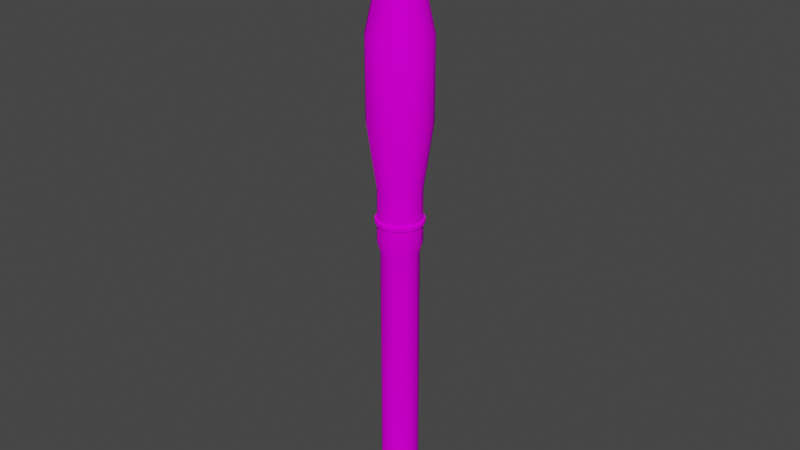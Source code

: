 # Source: Rocket.blend  (saved by Blender 3.5.10; exported with 4.5.12 LTS)
import bpy
from mathutils import Matrix  # noqa: F401  (used for matrix-valued properties, if any)

bpy.ops.wm.read_factory_settings(use_empty=True)
scene = bpy.context.scene
scene.name = 'Scene'

# ---- collections
col_collection = bpy.data.collections.new('Collection'); scene.collection.children.link(col_collection)

# ---- images (referenced by path relative to the original .blend; pixels are not part of the script)
import os
ASSET_DIR = os.environ.get("B2B_ASSET_DIR", "")  # directory of the original .blend (textures are referenced by path, not embedded)
HERE = os.path.dirname(os.path.abspath(__file__))  # packed textures are extracted next to this script under _unpacked/

def load_image(name, relpath, width, height, colorspace="sRGB"):
    """Load a texture the original file referenced (path relative to the .blend, or extracted next to this script)."""
    p = next((c for c in (os.path.join(HERE, relpath), os.path.join(ASSET_DIR, relpath)) if relpath and os.path.exists(c)), "")
    if p:
        img = bpy.data.images.load(p, check_existing=True)
        img.name = name
    else:  # same state as the original file: an image datablock whose file is absent (Cycles renders it pink)
        img = bpy.data.images.new(name, width, height)
        img.source = "FILE"
        img.filepath = "//" + (relpath or name)
    img.colorspace_settings.name = colorspace
    return img
img_rocket_albedo_jpeg = load_image('Rocket_albedo.jpeg', 'Rocket_albedo.jpeg', 1024, 1024, 'sRGB')

# ---- materials (node trees are filled in below, after node groups)
mat_rocket = bpy.data.materials.new('Rocket')
mat_rocket.use_transparent_shadow = False
mat_rocket.diffuse_color = (0.936, 0.936, 0.936, 1.0)

# ---- material node trees
mat_rocket.use_nodes = True; mat_rocket.node_tree.nodes.clear()
_N = mat_rocket.node_tree.nodes; _L = mat_rocket.node_tree.links
n0 = _N.new('ShaderNodeBsdfPrincipled'); n0.name = 'Principled BSDF'; n0.location = (0, 300)
n0.distribution = 'GGX'
n0.subsurface_method = 'RANDOM_WALK_SKIN'
n0.inputs[3].default_value = 1.45
n0.inputs[13].default_value = 0.0
n0.inputs[27].default_value = (0.0, 0.0, 0.0, 1.0)
n0.inputs[28].default_value = 1.0
n1 = _N.new('ShaderNodeOutputMaterial'); n1.name = 'Material Output'; n1.location = (300, 300)
n2 = _N.new('ShaderNodeTexImage'); n2.name = 'Image Texture'; n2.location = (-290, 280)
n2.image = img_rocket_albedo_jpeg
_L.new(n0.outputs[0], n1.inputs[0])
_L.new(n2.outputs[0], n0.inputs[0])
n1.is_active_output = True

# ---- world
world_world = bpy.data.worlds.new('World'); scene.world = world_world
world_world.use_nodes = True; world_world.node_tree.nodes.clear()
_N = world_world.node_tree.nodes; _L = world_world.node_tree.links
n0 = _N.new('ShaderNodeOutputWorld'); n0.name = 'World Output'; n0.location = (300, 300)
n1 = _N.new('ShaderNodeBackground'); n1.name = 'Background'; n1.location = (10, 300)
n1.inputs[0].default_value = (0.05088, 0.05088, 0.05088, 1.0)
_L.new(n1.outputs[0], n0.inputs[0])
n0.is_active_output = True
world_world.color = (0.05088, 0.05088, 0.05088)
world_world.use_sun_shadow = False
world_world.sun_shadow_jitter_overblur = 0.0

# ---- meshes
me_meshid0_name = bpy.data.meshes.new('meshId0_name')
me_meshid0_name.from_pydata([(-0.2082, 0.06764, 0.1259), (-0.1771, 0.1287, 0.1259), (-0.1771, 0.1287, -0.185), (-0.2082, 0.06764, -0.185), (-0.1287, 0.1771, 0.1259), (-0.1287, 0.1771, -0.185), (-0.1287, 0.1771, 0.1259), (-0.06764, 0.2082, 0.1259), (-0.06764, 0.2082, -0.185), (-0.1287, 0.1771, -0.185), (-1.361e-07, 0.2189, 0.1259), (-1.768e-07, 0.2189, -0.185), (0.06764, 0.2082, 0.1259), (0.06764, 0.2082, -0.185), (0.1287, 0.1771, 0.1259), (0.1287, 0.1771, -0.185), (0.1287, 0.1771, 0.1259), (0.1771, 0.1287, 0.1259), (0.1771, 0.1287, -0.185), (0.1287, 0.1771, -0.185), (0.2082, 0.06764, 0.1259), (0.2082, 0.06764, -0.185), (0.2189, 6.328e-08, 0.1259), (0.2189, 6.328e-08, -0.185), (0.2082, -0.06764, 0.1259), (0.2082, -0.06764, -0.185), (0.1771, -0.1287, 0.1259), (0.1771, -0.1287, -0.185), (0.1287, -0.1771, 0.1259), (0.1287, -0.1771, -0.185), (0.1287, -0.1771, 0.1259), (0.06764, -0.2082, 0.1259), (0.06764, -0.2082, -0.185), (0.1287, -0.1771, -0.185), (-1.169e-07, -0.2189, 0.1259), (-1.577e-07, -0.2189, -0.185), (-0.06764, -0.2082, 0.1259), (-0.06764, -0.2082, -0.185), (-0.1287, -0.1771, 0.1259), (-0.1287, -0.1771, -0.185), (-0.1287, -0.1771, 0.1259), (-0.1771, -0.1287, 0.1259), (-0.1771, -0.1287, -0.185), (-0.1287, -0.1771, -0.185), (-0.2082, -0.06764, 0.1259), (-0.2082, -0.06764, -0.185), (-0.2189, 4.414e-08, 0.1259), (-0.2189, 4.414e-08, -0.185), (-0.02737, 0.01988, 2.944), (-0.03217, 0.01045, 2.944), (6.111e-07, 5.371e-08, 2.944), (-0.01988, 0.02737, 2.944), (-0.01045, 0.03217, 2.944), (6.097e-07, 0.03383, 2.944), (0.01045, 0.03217, 2.944), (0.01988, 0.02737, 2.944), (0.02737, 0.01988, 2.944), (0.03217, 0.01045, 2.944), (0.03383, 5.519e-08, 2.944), (0.03217, -0.01045, 2.944), (0.02737, -0.01988, 2.944), (0.01988, -0.02737, 2.944), (0.01045, -0.03217, 2.944), (6.126e-07, -0.03383, 2.944), (-0.01045, -0.03217, 2.944), (-0.01988, -0.02737, 2.944), (-0.02737, -0.01988, 2.944), (-0.03217, -0.01045, 2.944), (-0.03383, 5.223e-08, 2.944), (-0.2082, 0.06764, -0.185), (-0.1771, 0.1287, -0.185), (-0.1955, 0.142, -0.185), (-0.2298, 0.07467, -0.185), (-0.1287, 0.1771, -0.185), (-0.142, 0.1955, -0.185), (-0.06764, 0.2082, -0.185), (-0.07467, 0.2298, -0.185), (-1.768e-07, 0.2189, -0.185), (-1.778e-07, 0.2416, -0.185), (0.06764, 0.2082, -0.185), (0.07467, 0.2298, -0.185), (0.1287, 0.1771, -0.185), (0.142, 0.1955, -0.185), (0.1771, 0.1287, -0.185), (0.1955, 0.142, -0.185), (0.2082, 0.06764, -0.185), (0.2298, 0.07467, -0.185), (0.2189, 6.328e-08, -0.185), (0.2416, 6.427e-08, -0.185), (0.2082, -0.06764, -0.185), (0.2298, -0.07467, -0.185), (0.1771, -0.1287, -0.185), (0.1955, -0.142, -0.185), (0.1287, -0.1771, -0.185), (0.142, -0.1955, -0.185), (0.06764, -0.2082, -0.185), (0.07467, -0.2298, -0.185), (-1.577e-07, -0.2189, -0.185), (-1.567e-07, -0.2416, -0.185), (-0.06764, -0.2082, -0.185), (-0.07467, -0.2298, -0.185), (-0.1287, -0.1771, -0.185), (-0.142, -0.1955, -0.185), (-0.1771, -0.1287, -0.185), (-0.1955, -0.142, -0.185), (-0.2082, -0.06764, -0.185), (-0.2298, -0.07467, -0.185), (-0.2189, 4.414e-08, -0.185), (-0.2416, 4.315e-08, -0.185), (-0.2298, 0.07467, -0.185), (-0.1955, 0.142, -0.185), (-0.1955, 0.142, -0.2251), (-0.2298, 0.07467, -0.2251), (-0.142, 0.1955, -0.185), (-0.142, 0.1955, -0.2251), (-0.142, 0.1955, -0.185), (-0.07467, 0.2298, -0.185), (-0.07467, 0.2298, -0.2251), (-0.142, 0.1955, -0.2251), (-1.778e-07, 0.2416, -0.185), (-1.831e-07, 0.2416, -0.2251), (0.07467, 0.2298, -0.185), (0.07467, 0.2298, -0.2251), (0.142, 0.1955, -0.185), (0.142, 0.1955, -0.2251), (0.142, 0.1955, -0.185), (0.1955, 0.142, -0.185), (0.1955, 0.142, -0.2251), (0.142, 0.1955, -0.2251), (0.2298, 0.07467, -0.185), (0.2298, 0.07467, -0.2251), (0.2416, 6.427e-08, -0.185), (0.2416, 6.427e-08, -0.2251), (0.2298, -0.07467, -0.185), (0.2298, -0.07467, -0.2251), (0.1955, -0.142, -0.185), (0.1955, -0.142, -0.2251), (0.142, -0.1955, -0.185), (0.142, -0.1955, -0.2251), (0.142, -0.1955, -0.185), (0.07467, -0.2298, -0.185), (0.07467, -0.2298, -0.2251), (0.142, -0.1955, -0.2251), (-1.567e-07, -0.2416, -0.185), (-1.62e-07, -0.2416, -0.2251), (-0.07467, -0.2298, -0.185), (-0.07467, -0.2298, -0.2251), (-0.142, -0.1955, -0.185), (-0.142, -0.1955, -0.2251), (-0.142, -0.1955, -0.185), (-0.1955, -0.142, -0.185), (-0.1955, -0.142, -0.2251), (-0.142, -0.1955, -0.2251), (-0.2298, -0.07467, -0.185), (-0.2298, -0.07467, -0.2251), (-0.2416, 4.315e-08, -0.185), (-0.2416, 4.315e-08, -0.2251), (-0.2298, 0.07467, -0.2251), (-0.1955, 0.142, -0.2251), (-0.1803, 0.131, -0.2251), (-0.2119, 0.06887, -0.2251), (-0.142, 0.1955, -0.2251), (-0.131, 0.1803, -0.2251), (-0.07467, 0.2298, -0.2251), (-0.06887, 0.2119, -0.2251), (-0.131, 0.1803, -0.2251), (-1.831e-07, 0.2416, -0.2251), (-1.823e-07, 0.2229, -0.2251), (0.07467, 0.2298, -0.2251), (0.06887, 0.2119, -0.2251), (0.142, 0.1955, -0.2251), (0.131, 0.1803, -0.2251), (0.1955, 0.142, -0.2251), (0.1803, 0.131, -0.2251), (0.2298, 0.07467, -0.2251), (0.2119, 0.06887, -0.2251), (0.2416, 6.427e-08, -0.2251), (0.2229, 6.345e-08, -0.2251), (0.2298, -0.07467, -0.2251), (0.2119, -0.06887, -0.2251), (0.1955, -0.142, -0.2251), (0.1803, -0.131, -0.2251), (0.142, -0.1955, -0.2251), (0.131, -0.1803, -0.2251), (0.07467, -0.2298, -0.2251), (0.06887, -0.2119, -0.2251), (-1.62e-07, -0.2416, -0.2251), (-1.628e-07, -0.2229, -0.2251), (-0.07467, -0.2298, -0.2251), (-0.06887, -0.2119, -0.2251), (-0.142, -0.1955, -0.2251), (-0.131, -0.1803, -0.2251), (-0.1955, -0.142, -0.2251), (-0.1803, -0.131, -0.2251), (-0.2298, -0.07467, -0.2251), (-0.2119, -0.06887, -0.2251), (-0.2416, 4.315e-08, -0.2251), (-0.2229, 4.397e-08, -0.2251), (-0.2119, 0.06887, -0.2251), (-0.1803, 0.131, -0.2251), (-0.1803, 0.131, -0.4285), (-0.2119, 0.06887, -0.4285), (-0.131, 0.1803, -0.2251), (-0.131, 0.1803, -0.4285), (-0.131, 0.1803, -0.2251), (-0.06887, 0.2119, -0.2251), (-0.06887, 0.2119, -0.4285), (-0.131, 0.1803, -0.4285), (-1.823e-07, 0.2229, -0.2251), (-2.089e-07, 0.2229, -0.4285), (0.06887, 0.2119, -0.2251), (0.06887, 0.2119, -0.4285), (0.131, 0.1803, -0.2251), (0.131, 0.1803, -0.4285), (0.131, 0.1803, -0.2251), (0.1803, 0.131, -0.2251), (0.1803, 0.131, -0.4285), (0.131, 0.1803, -0.4285), (0.2119, 0.06887, -0.2251), (0.2119, 0.06887, -0.4285), (0.2229, 6.345e-08, -0.2251), (0.2229, 6.345e-08, -0.4285), (0.2119, -0.06887, -0.2251), (0.2119, -0.06887, -0.4285), (0.1803, -0.131, -0.2251), (0.1803, -0.131, -0.4285), (0.131, -0.1803, -0.2251), (0.131, -0.1803, -0.4285), (0.131, -0.1803, -0.2251), (0.06887, -0.2119, -0.2251), (0.06887, -0.2119, -0.4285), (0.131, -0.1803, -0.4285), (-1.628e-07, -0.2229, -0.2251), (-1.894e-07, -0.2229, -0.4285), (-0.06887, -0.2119, -0.2251), (-0.06887, -0.2119, -0.4285), (-0.131, -0.1803, -0.2251), (-0.131, -0.1803, -0.4285), (-0.131, -0.1803, -0.2251), (-0.1803, -0.131, -0.2251), (-0.1803, -0.131, -0.4285), (-0.131, -0.1803, -0.4285), (-0.2119, -0.06887, -0.2251), (-0.2119, -0.06887, -0.4285), (-0.2229, 4.397e-08, -0.2251), (-0.2229, 4.397e-08, -0.4285), (-0.1543, 0.1121, -0.5285), (-0.1814, 0.05895, -0.5285), (-0.1121, 0.1543, -0.5285), (-0.05895, 0.1814, -0.5285), (-0.1121, 0.1543, -0.5285), (-2.206e-07, 0.1908, -0.5285), (0.05895, 0.1814, -0.5285), (0.1121, 0.1543, -0.5285), (0.1543, 0.1121, -0.5285), (0.1121, 0.1543, -0.5285), (0.1814, 0.05895, -0.5285), (0.1908, 6.205e-08, -0.5285), (0.1814, -0.05895, -0.5285), (0.1543, -0.1121, -0.5285), (0.1121, -0.1543, -0.5285), (0.05895, -0.1814, -0.5285), (0.1121, -0.1543, -0.5285), (-2.04e-07, -0.1908, -0.5285), (-0.05895, -0.1814, -0.5285), (-0.1121, -0.1543, -0.5285), (-0.1543, -0.1121, -0.5285), (-0.1121, -0.1543, -0.5285), (-0.1814, -0.05895, -0.5285), (-0.1908, 4.537e-08, -0.5285), (-0.1543, 0.1121, -3.354), (-0.1814, 0.05895, -3.354), (-0.1121, 0.1543, -3.354), (-0.05895, 0.1814, -3.354), (-0.1121, 0.1543, -3.354), (-5.912e-07, 0.1908, -3.354), (0.05895, 0.1814, -3.354), (0.1121, 0.1543, -3.354), (0.1543, 0.1121, -3.354), (0.1121, 0.1543, -3.354), (0.1814, 0.05895, -3.354), (0.1908, 1.237e-07, -3.354), (0.1814, -0.05895, -3.354), (0.1543, -0.1121, -3.354), (0.1121, -0.1543, -3.354), (0.05895, -0.1814, -3.354), (0.1121, -0.1543, -3.354), (-5.745e-07, -0.1908, -3.354), (-0.05895, -0.1814, -3.354), (-0.1121, -0.1543, -3.354), (-0.1543, -0.1121, -3.354), (-0.1121, -0.1543, -3.354), (-0.1814, -0.05895, -3.354), (-0.1908, 1.07e-07, -3.354), (-0.2987, 0.09705, 0.7952), (-0.2541, 0.1846, 0.7952), (-0.1846, 0.2541, 0.7952), (-0.1846, 0.2541, 0.7952), (-0.09705, 0.2987, 0.7952), (-5.245e-08, 0.3141, 0.7952), (0.09705, 0.2987, 0.7952), (0.1846, 0.2541, 0.7952), (0.1846, 0.2541, 0.7952), (0.2541, 0.1846, 0.7952), (0.2987, 0.09705, 0.7952), (0.3141, 6.744e-08, 0.7952), (0.2987, -0.09705, 0.7952), (0.2541, -0.1846, 0.7952), (0.1846, -0.2541, 0.7952), (0.1846, -0.2541, 0.7952), (0.09705, -0.2987, 0.7952), (-2.499e-08, -0.3141, 0.7952), (-0.09705, -0.2987, 0.7952), (-0.1846, -0.2541, 0.7952), (-0.1846, -0.2541, 0.7952), (-0.2541, -0.1846, 0.7952), (-0.2987, -0.09705, 0.7952), (-0.3141, 3.998e-08, 0.7952), (-0.2987, 0.09705, 1.606), (-0.2541, 0.1846, 1.606), (-0.1846, 0.2541, 1.606), (-0.1846, 0.2541, 1.606), (-0.09705, 0.2987, 1.606), (5.389e-08, 0.3141, 1.606), (0.09705, 0.2987, 1.606), (0.1846, 0.2541, 1.606), (0.1846, 0.2541, 1.606), (0.2541, 0.1846, 1.606), (0.2987, 0.09705, 1.606), (0.3141, 6.744e-08, 1.606), (0.2987, -0.09705, 1.606), (0.2541, -0.1846, 1.606), (0.1846, -0.2541, 1.606), (0.1846, -0.2541, 1.606), (0.09705, -0.2987, 1.606), (8.135e-08, -0.3141, 1.606), (-0.09705, -0.2987, 1.606), (-0.1846, -0.2541, 1.606), (-0.1846, -0.2541, 1.606), (-0.2541, -0.1846, 1.606), (-0.2987, -0.09705, 1.606), (-0.3141, 3.998e-08, 1.606), (-0.05927, 0.01926, 2.784), (-0.05042, 0.03663, 2.784), (-0.03663, 0.05042, 2.784), (-0.03663, 0.05042, 2.784), (-0.01926, 0.05927, 2.784), (2.194e-07, 0.06232, 2.784), (0.01926, 0.05927, 2.784), (0.03663, 0.05042, 2.784), (0.03663, 0.05042, 2.784), (0.05042, 0.03663, 2.784), (0.05927, 0.01926, 2.784), (0.06232, 5.643e-08, 2.784), (0.05927, -0.01926, 2.784), (0.05042, -0.03663, 2.784), (0.03663, -0.05042, 2.784), (0.03663, -0.05042, 2.784), (0.01926, -0.05927, 2.784), (2.249e-07, -0.06232, 2.784), (-0.01926, -0.05927, 2.784), (-0.03663, -0.05042, 2.784), (-0.03663, -0.05042, 2.784), (-0.05042, -0.03663, 2.784), (-0.05927, -0.01926, 2.784), (-0.06232, 5.099e-08, 2.784), (-0.05927, 0.01926, 2.812), (-0.05042, 0.03663, 2.812), (-0.03663, 0.05042, 2.812), (-0.03663, 0.05042, 2.812), (-0.01926, 0.05927, 2.812), (2.231e-07, 0.06232, 2.812), (0.01926, 0.05927, 2.812), (0.03663, 0.05042, 2.812), (0.03663, 0.05042, 2.812), (0.05042, 0.03663, 2.812), (0.05927, 0.01926, 2.812), (0.06232, 5.643e-08, 2.812), (0.05927, -0.01926, 2.812), (0.05042, -0.03663, 2.812), (0.03663, -0.05042, 2.812), (0.03663, -0.05042, 2.812), (0.01926, -0.05927, 2.812), (2.285e-07, -0.06232, 2.812), (-0.01926, -0.05927, 2.812), (-0.03663, -0.05042, 2.812), (-0.03663, -0.05042, 2.812), (-0.05042, -0.03663, 2.812), (-0.05927, -0.01926, 2.812), (-0.06232, 5.099e-08, 2.812), (-0.05042, 0.03663, 2.812), (-0.05927, 0.01926, 2.812), (-0.05334, 0.01733, 2.812), (-0.04538, 0.03297, 2.812), (-0.03663, 0.05042, 2.812), (-0.05042, 0.03663, 2.812), (-0.04538, 0.03297, 2.812), (-0.03297, 0.04538, 2.812), (-0.01926, 0.05927, 2.812), (-0.03663, 0.05042, 2.812), (-0.03297, 0.04538, 2.812), (-0.01733, 0.05334, 2.812), (2.231e-07, 0.06232, 2.812), (-0.01926, 0.05927, 2.812), (-0.01733, 0.05334, 2.812), (2.234e-07, 0.05609, 2.812), (0.01926, 0.05927, 2.812), (0.01733, 0.05334, 2.812), (0.03663, 0.05042, 2.812), (0.01733, 0.05334, 2.812), (0.03297, 0.04538, 2.812), (0.05042, 0.03663, 2.812), (0.03663, 0.05042, 2.812), (0.03297, 0.04538, 2.812), (0.04538, 0.03297, 2.812), (0.05927, 0.01926, 2.812), (0.05042, 0.03663, 2.812), (0.04538, 0.03297, 2.812), (0.05334, 0.01733, 2.812), (0.06232, 5.643e-08, 2.812), (0.05927, 0.01926, 2.812), (0.05334, 0.01733, 2.812), (0.05609, 5.616e-08, 2.812), (0.05927, -0.01926, 2.812), (0.06232, 5.643e-08, 2.812), (0.05609, 5.616e-08, 2.812), (0.05334, -0.01733, 2.812), (0.05042, -0.03663, 2.812), (0.05927, -0.01926, 2.812), (0.05334, -0.01733, 2.812), (0.04538, -0.03297, 2.812), (0.03663, -0.05042, 2.812), (0.05042, -0.03663, 2.812), (0.04538, -0.03297, 2.812), (0.03297, -0.04538, 2.812), (0.01926, -0.05927, 2.812), (0.03663, -0.05042, 2.812), (0.03297, -0.04538, 2.812), (0.01733, -0.05334, 2.812), (2.285e-07, -0.06232, 2.812), (0.01926, -0.05927, 2.812), (0.01733, -0.05334, 2.812), (2.283e-07, -0.05609, 2.812), (-0.01926, -0.05927, 2.812), (2.285e-07, -0.06232, 2.812), (2.283e-07, -0.05609, 2.812), (-0.01733, -0.05334, 2.812), (-0.03663, -0.05042, 2.812), (-0.01926, -0.05927, 2.812), (-0.03297, -0.04538, 2.812), (-0.05042, -0.03663, 2.812), (-0.03663, -0.05042, 2.812), (-0.03297, -0.04538, 2.812), (-0.04538, -0.03297, 2.812), (-0.05927, -0.01926, 2.812), (-0.05042, -0.03663, 2.812), (-0.04538, -0.03297, 2.812), (-0.05334, -0.01733, 2.812), (-0.06232, 5.099e-08, 2.812), (-0.05927, -0.01926, 2.812), (-0.05334, -0.01733, 2.812), (-0.05609, 5.126e-08, 2.812), (-0.05927, 0.01926, 2.812), (-0.06232, 5.099e-08, 2.812), (-0.05609, 5.126e-08, 2.812), (-0.05334, 0.01733, 2.812), (-0.04538, 0.03297, 2.812), (-0.05334, 0.01733, 2.812), (-0.05334, 0.01733, 2.821), (-0.04538, 0.03297, 2.821), (-0.03297, 0.04538, 2.812), (-0.03297, 0.04538, 2.821), (-0.01733, 0.05334, 2.812), (-0.03297, 0.04538, 2.812), (-0.03297, 0.04538, 2.821), (-0.01733, 0.05334, 2.821), (2.234e-07, 0.05609, 2.812), (2.245e-07, 0.05609, 2.821), (0.01733, 0.05334, 2.812), (0.01733, 0.05334, 2.821), (0.03297, 0.04538, 2.812), (0.03297, 0.04538, 2.821), (0.04538, 0.03297, 2.812), (0.03297, 0.04538, 2.812), (0.03297, 0.04538, 2.821), (0.04538, 0.03297, 2.821), (0.05334, 0.01733, 2.812), (0.05334, 0.01733, 2.821), (0.05609, 5.616e-08, 2.812), (0.05609, 5.616e-08, 2.821), (0.05334, -0.01733, 2.812), (0.05334, -0.01733, 2.821), (0.04538, -0.03297, 2.812), (0.04538, -0.03297, 2.821), (0.03297, -0.04538, 2.812), (0.03297, -0.04538, 2.821), (0.01733, -0.05334, 2.812), (0.03297, -0.04538, 2.812), (0.03297, -0.04538, 2.821), (0.01733, -0.05334, 2.821), (2.283e-07, -0.05609, 2.812), (2.294e-07, -0.05609, 2.821), (-0.01733, -0.05334, 2.812), (-0.01733, -0.05334, 2.821), (-0.03297, -0.04538, 2.812), (-0.03297, -0.04538, 2.821), (-0.04538, -0.03297, 2.812), (-0.03297, -0.04538, 2.812), (-0.03297, -0.04538, 2.821), (-0.04538, -0.03297, 2.821), (-0.05334, -0.01733, 2.812), (-0.05334, -0.01733, 2.821), (-0.05609, 5.126e-08, 2.812), (-0.05609, 5.126e-08, 2.821), (-0.04538, 0.03297, 2.821), (-0.05334, 0.01733, 2.821), (-0.05924, 0.01925, 2.821), (-0.05039, 0.03661, 2.821), (-0.03297, 0.04538, 2.821), (-0.04538, 0.03297, 2.821), (-0.05039, 0.03661, 2.821), (-0.03661, 0.05039, 2.821), (-0.01733, 0.05334, 2.821), (-0.03297, 0.04538, 2.821), (-0.03661, 0.05039, 2.821), (-0.01925, 0.05924, 2.821), (2.245e-07, 0.05609, 2.821), (-0.01733, 0.05334, 2.821), (-0.01925, 0.05924, 2.821), (2.243e-07, 0.06229, 2.821), (0.01733, 0.05334, 2.821), (0.01925, 0.05924, 2.821), (0.03297, 0.04538, 2.821), (0.01733, 0.05334, 2.821), (0.01925, 0.05924, 2.821), (0.03661, 0.05039, 2.821), (0.04538, 0.03297, 2.821), (0.03297, 0.04538, 2.821), (0.03661, 0.05039, 2.821), (0.05039, 0.03661, 2.821), (0.05334, 0.01733, 2.821), (0.04538, 0.03297, 2.821), (0.05039, 0.03661, 2.821), (0.05924, 0.01925, 2.821), (0.05609, 5.616e-08, 2.821), (0.05334, 0.01733, 2.821), (0.05924, 0.01925, 2.821), (0.06229, 5.643e-08, 2.821), (0.05334, -0.01733, 2.821), (0.05609, 5.616e-08, 2.821), (0.06229, 5.643e-08, 2.821), (0.05924, -0.01925, 2.821), (0.04538, -0.03297, 2.821), (0.05334, -0.01733, 2.821), (0.05924, -0.01925, 2.821), (0.05039, -0.03661, 2.821), (0.03297, -0.04538, 2.821), (0.04538, -0.03297, 2.821), (0.05039, -0.03661, 2.821), (0.03661, -0.05039, 2.821), (0.01733, -0.05334, 2.821), (0.03297, -0.04538, 2.821), (0.03661, -0.05039, 2.821), (0.01925, -0.05924, 2.821), (2.294e-07, -0.05609, 2.821), (0.01733, -0.05334, 2.821), (0.01925, -0.05924, 2.821), (2.297e-07, -0.06229, 2.821), (-0.01733, -0.05334, 2.821), (2.294e-07, -0.05609, 2.821), (2.297e-07, -0.06229, 2.821), (-0.01925, -0.05924, 2.821), (-0.03297, -0.04538, 2.821), (-0.01733, -0.05334, 2.821), (-0.01925, -0.05924, 2.821), (-0.03661, -0.05039, 2.821), (-0.04538, -0.03297, 2.821), (-0.03297, -0.04538, 2.821), (-0.03661, -0.05039, 2.821), (-0.05039, -0.03661, 2.821), (-0.05334, -0.01733, 2.821), (-0.04538, -0.03297, 2.821), (-0.05039, -0.03661, 2.821), (-0.05924, -0.01925, 2.821), (-0.05609, 5.126e-08, 2.821), (-0.05334, -0.01733, 2.821), (-0.05924, -0.01925, 2.821), (-0.06229, 5.099e-08, 2.821), (-0.05334, 0.01733, 2.821), (-0.05609, 5.126e-08, 2.821), (-0.06229, 5.099e-08, 2.821), (-0.05924, 0.01925, 2.821), (-0.05039, 0.03661, 2.821), (-0.05924, 0.01925, 2.821), (-0.05924, 0.01925, 2.834), (-0.05039, 0.03661, 2.834), (-0.03661, 0.05039, 2.821), (-0.03661, 0.05039, 2.834), (-0.01925, 0.05924, 2.821), (-0.03661, 0.05039, 2.821), (-0.03661, 0.05039, 2.834), (-0.01925, 0.05924, 2.834), (2.243e-07, 0.06229, 2.821), (2.259e-07, 0.06229, 2.834), (0.01925, 0.05924, 2.821), (0.01925, 0.05924, 2.834), (0.03661, 0.05039, 2.821), (0.03661, 0.05039, 2.834), (0.05039, 0.03661, 2.821), (0.03661, 0.05039, 2.821), (0.03661, 0.05039, 2.834), (0.05039, 0.03661, 2.834), (0.05924, 0.01925, 2.821), (0.05924, 0.01925, 2.834), (0.06229, 5.643e-08, 2.821), (0.06229, 5.643e-08, 2.834), (0.05924, -0.01925, 2.821), (0.05924, -0.01925, 2.834), (0.05039, -0.03661, 2.821), (0.05039, -0.03661, 2.834), (0.03661, -0.05039, 2.821), (0.03661, -0.05039, 2.834), (0.01925, -0.05924, 2.821), (0.03661, -0.05039, 2.821), (0.03661, -0.05039, 2.834), (0.01925, -0.05924, 2.834), (2.297e-07, -0.06229, 2.821), (2.314e-07, -0.06229, 2.834), (-0.01925, -0.05924, 2.821), (-0.01925, -0.05924, 2.834), (-0.03661, -0.05039, 2.821), (-0.03661, -0.05039, 2.834), (-0.05039, -0.03661, 2.821), (-0.03661, -0.05039, 2.821), (-0.03661, -0.05039, 2.834), (-0.05039, -0.03661, 2.834), (-0.05924, -0.01925, 2.821), (-0.05924, -0.01925, 2.834), (-0.06229, 5.099e-08, 2.821), (-0.06229, 5.099e-08, 2.834), (-0.05039, 0.03661, 2.834), (-0.05924, 0.01925, 2.834), (-0.05339, 0.01735, 2.834), (-0.04542, 0.033, 2.834), (-0.03661, 0.05039, 2.834), (-0.05039, 0.03661, 2.834), (-0.04542, 0.033, 2.834), (-0.033, 0.04542, 2.834), (-0.01925, 0.05924, 2.834), (-0.03661, 0.05039, 2.834), (-0.033, 0.04542, 2.834), (-0.01735, 0.05339, 2.834), (2.259e-07, 0.06229, 2.834), (-0.01925, 0.05924, 2.834), (-0.01735, 0.05339, 2.834), (2.262e-07, 0.05614, 2.834), (0.01925, 0.05924, 2.834), (0.01735, 0.05339, 2.834), (0.03661, 0.05039, 2.834), (0.033, 0.04542, 2.834), (0.05039, 0.03661, 2.834), (0.03661, 0.05039, 2.834), (0.04542, 0.033, 2.834), (0.05924, 0.01925, 2.834), (0.05039, 0.03661, 2.834), (0.04542, 0.033, 2.834), (0.05339, 0.01735, 2.834), (0.06229, 5.643e-08, 2.834), (0.05924, 0.01925, 2.834), (0.05339, 0.01735, 2.834), (0.05614, 5.616e-08, 2.834), (0.05924, -0.01925, 2.834), (0.06229, 5.643e-08, 2.834), (0.05614, 5.616e-08, 2.834), (0.05339, -0.01735, 2.834), (0.05039, -0.03661, 2.834), (0.05924, -0.01925, 2.834), (0.05339, -0.01735, 2.834), (0.04542, -0.033, 2.834), (0.03661, -0.05039, 2.834), (0.05039, -0.03661, 2.834), (0.04542, -0.033, 2.834), (0.033, -0.04542, 2.834), (0.01925, -0.05924, 2.834), (0.01735, -0.05339, 2.834), (2.314e-07, -0.06229, 2.834), (0.01925, -0.05924, 2.834), (0.01735, -0.05339, 2.834), (2.311e-07, -0.05614, 2.834), (-0.01925, -0.05924, 2.834), (2.314e-07, -0.06229, 2.834), (2.311e-07, -0.05614, 2.834), (-0.01735, -0.05339, 2.834), (-0.03661, -0.05039, 2.834), (-0.01925, -0.05924, 2.834), (-0.01735, -0.05339, 2.834), (-0.033, -0.04542, 2.834), (-0.05039, -0.03661, 2.834), (-0.04542, -0.033, 2.834), (-0.05924, -0.01925, 2.834), (-0.05039, -0.03661, 2.834), (-0.04542, -0.033, 2.834), (-0.05339, -0.01735, 2.834), (-0.06229, 5.099e-08, 2.834), (-0.05924, -0.01925, 2.834), (-0.05339, -0.01735, 2.834), (-0.05614, 5.126e-08, 2.834), (-0.05924, 0.01925, 2.834), (-0.06229, 5.099e-08, 2.834), (-0.05614, 5.126e-08, 2.834), (-0.05339, 0.01735, 2.834), (-0.04542, 0.033, 2.834), (-0.05339, 0.01735, 2.834), (-0.05339, 0.01735, 2.843), (-0.04542, 0.033, 2.843), (-0.033, 0.04542, 2.834), (-0.033, 0.04542, 2.843), (-0.01735, 0.05339, 2.834), (-0.033, 0.04542, 2.834), (-0.033, 0.04542, 2.843), (-0.01735, 0.05339, 2.843), (2.262e-07, 0.05614, 2.834), (2.274e-07, 0.05614, 2.843), (0.01735, 0.05339, 2.834), (0.01735, 0.05339, 2.843), (0.033, 0.04542, 2.834), (0.033, 0.04542, 2.843), (0.04542, 0.033, 2.834), (0.033, 0.04542, 2.834), (0.033, 0.04542, 2.843), (0.04542, 0.033, 2.843), (0.05339, 0.01735, 2.834), (0.05339, 0.01735, 2.843), (0.05614, 5.616e-08, 2.834), (0.05614, 5.616e-08, 2.843), (0.05339, -0.01735, 2.834), (0.05339, -0.01735, 2.843), (0.04542, -0.033, 2.834), (0.04542, -0.033, 2.843), (0.033, -0.04542, 2.834), (0.033, -0.04542, 2.843), (0.01735, -0.05339, 2.834), (0.033, -0.04542, 2.834), (0.033, -0.04542, 2.843), (0.01735, -0.05339, 2.843), (2.311e-07, -0.05614, 2.834), (2.323e-07, -0.05614, 2.843), (-0.01735, -0.05339, 2.834), (-0.01735, -0.05339, 2.843), (-0.033, -0.04542, 2.834), (-0.033, -0.04542, 2.843), (-0.04542, -0.033, 2.834), (-0.033, -0.04542, 2.834), (-0.033, -0.04542, 2.843), (-0.04542, -0.033, 2.843), (-0.05339, -0.01735, 2.834), (-0.05339, -0.01735, 2.843), (-0.05614, 5.126e-08, 2.834), (-0.05614, 5.126e-08, 2.843), (-0.04542, 0.033, 2.843), (-0.05339, 0.01735, 2.843), (-0.05848, 0.019, 2.843), (-0.04974, 0.03614, 2.843), (-0.033, 0.04542, 2.843), (-0.04542, 0.033, 2.843), (-0.04974, 0.03614, 2.843), (-0.03614, 0.04974, 2.843), (-0.01735, 0.05339, 2.843), (-0.033, 0.04542, 2.843), (-0.03614, 0.04974, 2.843), (-0.019, 0.05848, 2.843), (2.274e-07, 0.05614, 2.843), (-0.01735, 0.05339, 2.843), (-0.019, 0.05848, 2.843), (2.271e-07, 0.06149, 2.843), (0.01735, 0.05339, 2.843), (2.274e-07, 0.05614, 2.843), (2.271e-07, 0.06149, 2.843), (0.019, 0.05848, 2.843), (0.033, 0.04542, 2.843), (0.01735, 0.05339, 2.843), (0.019, 0.05848, 2.843), (0.03614, 0.04974, 2.843), (0.04542, 0.033, 2.843), (0.033, 0.04542, 2.843), (0.03614, 0.04974, 2.843), (0.04974, 0.03614, 2.843), (0.05339, 0.01735, 2.843), (0.04542, 0.033, 2.843), (0.04974, 0.03614, 2.843), (0.05848, 0.019, 2.843), (0.05614, 5.616e-08, 2.843), (0.05339, 0.01735, 2.843), (0.05848, 0.019, 2.843), (0.06149, 5.64e-08, 2.843), (0.05339, -0.01735, 2.843), (0.06149, 5.64e-08, 2.843), (0.05848, -0.019, 2.843), (0.04542, -0.033, 2.843), (0.05848, -0.019, 2.843), (0.04974, -0.03614, 2.843), (0.033, -0.04542, 2.843), (0.04542, -0.033, 2.843), (0.04974, -0.03614, 2.843), (0.03614, -0.04974, 2.843), (0.01735, -0.05339, 2.843), (0.033, -0.04542, 2.843), (0.03614, -0.04974, 2.843), (0.019, -0.05848, 2.843), (2.323e-07, -0.05614, 2.843), (0.01735, -0.05339, 2.843), (2.325e-07, -0.06149, 2.843), (-0.01735, -0.05339, 2.843), (2.323e-07, -0.05614, 2.843), (2.325e-07, -0.06149, 2.843), (-0.019, -0.05848, 2.843), (-0.033, -0.04542, 2.843), (-0.01735, -0.05339, 2.843), (-0.019, -0.05848, 2.843), (-0.03614, -0.04974, 2.843), (-0.04542, -0.033, 2.843), (-0.033, -0.04542, 2.843), (-0.04974, -0.03614, 2.843), (-0.05339, -0.01735, 2.843), (-0.05848, -0.019, 2.843), (-0.05614, 5.126e-08, 2.843), (-0.05339, -0.01735, 2.843), (-0.05848, -0.019, 2.843), (-0.06149, 5.102e-08, 2.843), (-0.05339, 0.01735, 2.843), (-0.05614, 5.126e-08, 2.843), (-0.06149, 5.102e-08, 2.843), (-0.05848, 0.019, 2.843), (-0.04974, 0.03614, 2.843), (-0.05848, 0.019, 2.843), (-0.04841, 0.01573, 2.858), (-0.04118, 0.02992, 2.858), (-0.03614, 0.04974, 2.843), (-0.02992, 0.04118, 2.858), (-0.019, 0.05848, 2.843), (-0.03614, 0.04974, 2.843), (-0.02992, 0.04118, 2.858), (-0.01573, 0.04841, 2.858), (2.271e-07, 0.06149, 2.843), (2.296e-07, 0.0509, 2.858), (0.019, 0.05848, 2.843), (0.01573, 0.04841, 2.858), (0.03614, 0.04974, 2.843), (0.02992, 0.04118, 2.858), (0.04974, 0.03614, 2.843), (0.03614, 0.04974, 2.843), (0.02992, 0.04118, 2.858), (0.04118, 0.02992, 2.858), (0.05848, 0.019, 2.843), (0.04841, 0.01573, 2.858), (0.06149, 5.64e-08, 2.843), (0.0509, 5.593e-08, 2.858), (0.05848, -0.019, 2.843), (0.04841, -0.01573, 2.858), (0.04974, -0.03614, 2.843), (0.04118, -0.02992, 2.858), (0.03614, -0.04974, 2.843), (0.02992, -0.04118, 2.858), (0.019, -0.05848, 2.843), (0.03614, -0.04974, 2.843), (0.02992, -0.04118, 2.858), (0.01573, -0.04841, 2.858), (2.325e-07, -0.06149, 2.843), (2.34e-07, -0.0509, 2.858), (-0.019, -0.05848, 2.843), (-0.01573, -0.04841, 2.858), (-0.03614, -0.04974, 2.843), (-0.02992, -0.04118, 2.858), (-0.04974, -0.03614, 2.843), (-0.03614, -0.04974, 2.843), (-0.02992, -0.04118, 2.858), (-0.04118, -0.02992, 2.858), (-0.05848, -0.019, 2.843), (-0.04841, -0.01573, 2.858), (-0.06149, 5.102e-08, 2.843), (-0.0509, 5.148e-08, 2.858), (-0.04118, 0.02992, 2.858), (-0.04841, 0.01573, 2.858), (-0.03217, 0.01045, 2.944), (-0.02737, 0.01988, 2.944), (-0.02992, 0.04118, 2.858), (-0.01988, 0.02737, 2.944), (-0.01573, 0.04841, 2.858), (-0.02992, 0.04118, 2.858), (-0.01988, 0.02737, 2.944), (-0.01045, 0.03217, 2.944), (2.296e-07, 0.0509, 2.858), (6.097e-07, 0.03383, 2.944), (0.01573, 0.04841, 2.858), (0.01045, 0.03217, 2.944), (0.02992, 0.04118, 2.858), (0.01988, 0.02737, 2.944), (0.04118, 0.02992, 2.858), (0.02992, 0.04118, 2.858), (0.01988, 0.02737, 2.944), (0.02737, 0.01988, 2.944), (0.04841, 0.01573, 2.858), (0.03217, 0.01045, 2.944), (0.0509, 5.593e-08, 2.858), (0.03383, 5.519e-08, 2.944), (0.04841, -0.01573, 2.858), (0.03217, -0.01045, 2.944), (0.04118, -0.02992, 2.858), (0.02737, -0.01988, 2.944), (0.02992, -0.04118, 2.858), (0.01988, -0.02737, 2.944), (0.01573, -0.04841, 2.858), (0.02992, -0.04118, 2.858), (0.01988, -0.02737, 2.944), (0.01045, -0.03217, 2.944), (2.34e-07, -0.0509, 2.858), (6.126e-07, -0.03383, 2.944), (-0.01573, -0.04841, 2.858), (-0.01045, -0.03217, 2.944), (-0.02992, -0.04118, 2.858), (-0.01988, -0.02737, 2.944), (-0.04118, -0.02992, 2.858), (-0.02992, -0.04118, 2.858), (-0.01988, -0.02737, 2.944), (-0.02737, -0.01988, 2.944), (-0.04841, -0.01573, 2.858), (-0.03217, -0.01045, 2.944), (-0.0509, 5.148e-08, 2.858), (-0.03383, 5.223e-08, 2.944), (0.1908, 6.205e-08, -1.945), (0.1814, -0.05895, -1.945), (0.1543, -0.1121, -1.945), (0.05895, -0.1814, -1.945), (0.1121, -0.1543, -1.945), (-3.897e-07, -0.1908, -1.945), (-0.05895, -0.1814, -1.945), (-0.1543, -0.1121, -1.945), (-0.1121, -0.1543, -1.945), (-0.1814, -0.05895, -1.945), (-0.1908, 4.537e-08, -1.945), (-0.1259, -0.04092, -2.071), (-0.1071, -0.07783, -2.071), (-0.1324, -2.951e-07, -2.071), (0.1259, -0.04092, -2.071), (0.1324, 5.95e-08, -2.071), (-0.04092, -0.1259, -2.071), (-4.072e-08, -0.1324, -2.071), (-0.07783, -0.1071, -2.071), (0.07783, -0.1071, -2.071), (0.1071, -0.07783, -2.071), (0.04092, -0.1259, -2.071), (-0.1543, 0.1121, -3.354), (-0.1814, 0.05895, -3.354), (-0.1121, 0.1543, -3.354), (-0.05895, 0.1814, -3.354), (-0.1121, 0.1543, -3.354), (-5.912e-07, 0.1908, -3.354), (0.05895, 0.1814, -3.354), (0.1121, 0.1543, -3.354), (0.1543, 0.1121, -3.354), (0.1121, 0.1543, -3.354), (0.1814, 0.05895, -3.354), (0.1908, 1.237e-07, -3.354), (0.1814, -0.05895, -3.354), (0.1543, -0.1121, -3.354), (0.1121, -0.1543, -3.354), (0.05895, -0.1814, -3.354), (0.1121, -0.1543, -3.354), (-5.745e-07, -0.1908, -3.354), (-0.05895, -0.1814, -3.354), (-0.1121, -0.1543, -3.354), (-0.1543, -0.1121, -3.354), (-0.1121, -0.1543, -3.354), (-0.1814, -0.05895, -3.354), (-0.1908, 1.07e-07, -3.354), (-0.1071, 0.07783, -3.48), (-0.1259, 0.04092, -3.48), (-0.07783, 0.1071, -3.48), (-0.04092, 0.1259, -3.48), (-0.07783, 0.1071, -3.48), (-2.371e-07, 0.1324, -3.48), (0.04092, 0.1259, -3.48), (0.07783, 0.1071, -3.48), (0.1071, 0.07783, -3.48), (0.07783, 0.1071, -3.48), (0.1259, 0.04092, -3.48), (0.1324, 1.211e-07, -3.48), (0.1259, -0.04092, -3.48), (0.1071, -0.07783, -3.48), (0.07783, -0.1071, -3.48), (0.04092, -0.1259, -3.48), (0.07783, -0.1071, -3.48), (-2.255e-07, -0.1324, -3.48), (-0.04092, -0.1259, -3.48), (-0.07783, -0.1071, -3.48), (-0.1071, -0.07783, -3.48), (-0.07783, -0.1071, -3.48), (-0.1259, -0.04092, -3.48), (-0.1324, -2.335e-07, -3.48), (-0.1259, -0.04092, -3.48), (-5.994e-07, 1.153e-07, -3.48), (-0.1071, -0.07783, -3.48), (-0.1259, 0.04092, -3.48), (-0.1324, -2.335e-07, -3.48), (-5.994e-07, 1.153e-07, -3.48), (-2.371e-07, 0.1324, -3.48), (0.04092, 0.1259, -3.48), (0.1259, -0.04092, -3.48), (0.1324, 1.211e-07, -3.48), (-0.04092, 0.1259, -3.48), (-0.07783, 0.1071, -3.48), (-0.1071, 0.07783, -3.48), (-0.1071, 0.07783, -3.48), (0.1259, 0.04092, -3.48), (-0.04092, -0.1259, -3.48), (-2.255e-07, -0.1324, -3.48), (0.07783, 0.1071, -3.48), (0.1071, 0.07783, -3.48), (-0.07783, -0.1071, -3.48), (-0.07783, -0.1071, -3.48), (0.07783, -0.1071, -3.48), (0.1071, -0.07783, -3.48), (0.04092, -0.1259, -3.48)], [(929, 930), (948, 949), (943, 949), (936, 937), (940, 941), (948, 950), (938, 939), (941, 947), (936, 938), (940, 942), (946, 950), (930, 931), (945, 946), (932, 933), (932, 934), (943, 944), (934, 935)], [(3, 0, 1), (1, 2, 3), (2, 1, 4), (4, 5, 2), (9, 6, 7), (7, 8, 9), (8, 7, 10), (10, 11, 8), (11, 10, 12), (12, 13, 11), (13, 12, 14), (14, 15, 13), (19, 16, 17), (17, 18, 19), (18, 17, 20), (20, 21, 18), (21, 20, 22), (22, 23, 21), (23, 22, 24), (24, 25, 23), (25, 24, 26), (26, 27, 25), (27, 26, 28), (28, 29, 27), (33, 30, 31), (31, 32, 33), (32, 31, 34), (34, 35, 32), (35, 34, 36), (36, 37, 35), (37, 36, 38), (38, 39, 37), (43, 40, 41), (41, 42, 43), (42, 41, 44), (44, 45, 42), (45, 44, 46), (46, 47, 45), (47, 46, 0), (0, 3, 47), (48, 49, 50), (51, 48, 50), (52, 51, 50), (53, 52, 50), (54, 53, 50), (55, 54, 50), (56, 55, 50), (57, 56, 50), (58, 57, 50), (59, 58, 50), (60, 59, 50), (61, 60, 50), (62, 61, 50), (63, 62, 50), (64, 63, 50), (65, 64, 50), (66, 65, 50), (67, 66, 50), (68, 67, 50), (49, 68, 50), (72, 69, 70), (70, 71, 72), (71, 70, 73), (73, 74, 71), (74, 73, 75), (75, 76, 74), (76, 75, 77), (77, 78, 76), (78, 77, 79), (79, 80, 78), (80, 79, 81), (81, 82, 80), (82, 81, 83), (83, 84, 82), (84, 83, 85), (85, 86, 84), (86, 85, 87), (87, 88, 86), (88, 87, 89), (89, 90, 88), (90, 89, 91), (91, 92, 90), (92, 91, 93), (93, 94, 92), (94, 93, 95), (95, 96, 94), (96, 95, 97), (97, 98, 96), (98, 97, 99), (99, 100, 98), (100, 99, 101), (101, 102, 100), (102, 101, 103), (103, 104, 102), (104, 103, 105), (105, 106, 104), (106, 105, 107), (107, 108, 106), (108, 107, 69), (69, 72, 108), (112, 109, 110), (110, 111, 112), (111, 110, 113), (113, 114, 111), (118, 115, 116), (116, 117, 118), (117, 116, 119), (119, 120, 117), (120, 119, 121), (121, 122, 120), (122, 121, 123), (123, 124, 122), (128, 125, 126), (126, 127, 128), (127, 126, 129), (129, 130, 127), (130, 129, 131), (131, 132, 130), (132, 131, 133), (133, 134, 132), (134, 133, 135), (135, 136, 134), (136, 135, 137), (137, 138, 136), (142, 139, 140), (140, 141, 142), (141, 140, 143), (143, 144, 141), (144, 143, 145), (145, 146, 144), (146, 145, 147), (147, 148, 146), (152, 149, 150), (150, 151, 152), (151, 150, 153), (153, 154, 151), (154, 153, 155), (155, 156, 154), (156, 155, 109), (109, 112, 156), (160, 157, 158), (158, 159, 160), (159, 158, 161), (161, 162, 159), (165, 161, 163), (163, 164, 165), (164, 163, 166), (166, 167, 164), (167, 166, 168), (168, 169, 167), (169, 168, 170), (170, 171, 169), (171, 170, 172), (172, 173, 171), (173, 172, 174), (174, 175, 173), (175, 174, 176), (176, 177, 175), (177, 176, 178), (178, 179, 177), (179, 178, 180), (180, 181, 179), (181, 180, 182), (182, 183, 181), (183, 182, 184), (184, 185, 183), (185, 184, 186), (186, 187, 185), (187, 186, 188), (188, 189, 187), (189, 188, 190), (190, 191, 189), (191, 190, 192), (192, 193, 191), (193, 192, 194), (194, 195, 193), (195, 194, 196), (196, 197, 195), (197, 196, 157), (157, 160, 197), (201, 198, 199), (199, 200, 201), (200, 199, 202), (202, 203, 200), (207, 204, 205), (205, 206, 207), (206, 205, 208), (208, 209, 206), (209, 208, 210), (210, 211, 209), (211, 210, 212), (212, 213, 211), (217, 214, 215), (215, 216, 217), (216, 215, 218), (218, 219, 216), (219, 218, 220), (220, 221, 219), (221, 220, 222), (222, 223, 221), (223, 222, 224), (224, 225, 223), (225, 224, 226), (226, 227, 225), (231, 228, 229), (229, 230, 231), (230, 229, 232), (232, 233, 230), (233, 232, 234), (234, 235, 233), (235, 234, 236), (236, 237, 235), (241, 238, 239), (239, 240, 241), (240, 239, 242), (242, 243, 240), (243, 242, 244), (244, 245, 243), (245, 244, 198), (198, 201, 245), (247, 201, 200), (200, 246, 247), (246, 200, 203), (203, 248, 246), (250, 207, 206), (206, 249, 250), (249, 206, 209), (209, 251, 249), (251, 209, 211), (211, 252, 251), (252, 211, 213), (213, 253, 252), (255, 217, 216), (216, 254, 255), (254, 216, 219), (219, 256, 254), (256, 219, 221), (221, 257, 256), (257, 221, 223), (223, 258, 257), (258, 223, 225), (225, 259, 258), (259, 225, 227), (227, 260, 259), (262, 231, 230), (230, 261, 262), (261, 230, 233), (233, 263, 261), (263, 233, 235), (235, 264, 263), (264, 235, 237), (237, 265, 264), (267, 241, 240), (240, 266, 267), (266, 240, 243), (243, 268, 266), (268, 243, 245), (245, 269, 268), (269, 245, 201), (201, 247, 269), (271, 247, 246), (246, 270, 271), (270, 246, 248), (248, 272, 270), (274, 250, 249), (249, 273, 274), (273, 249, 251), (251, 275, 273), (275, 251, 252), (252, 276, 275), (276, 252, 253), (253, 277, 276), (279, 255, 254), (254, 278, 279), (278, 254, 256), (256, 280, 278), (280, 256, 257), (257, 281, 280), (281, 257, 258), (258, 282, 281), (282, 258, 259), (259, 283, 282), (283, 259, 260), (260, 284, 283), (286, 262, 261), (261, 285, 286), (285, 261, 263), (263, 287, 285), (287, 263, 264), (264, 288, 287), (288, 264, 265), (265, 289, 288), (291, 267, 266), (266, 290, 291), (290, 266, 268), (268, 292, 290), (292, 268, 269), (269, 293, 292), (293, 269, 247), (247, 271, 293), (295, 1, 0), (0, 294, 295), (296, 4, 1), (1, 295, 296), (298, 7, 6), (6, 297, 298), (299, 10, 7), (7, 298, 299), (300, 12, 10), (10, 299, 300), (301, 14, 12), (12, 300, 301), (303, 17, 16), (16, 302, 303), (304, 20, 17), (17, 303, 304), (305, 22, 20), (20, 304, 305), (306, 24, 22), (22, 305, 306), (307, 26, 24), (24, 306, 307), (308, 28, 26), (26, 307, 308), (310, 31, 30), (30, 309, 310), (311, 34, 31), (31, 310, 311), (312, 36, 34), (34, 311, 312), (313, 38, 36), (36, 312, 313), (315, 41, 40), (40, 314, 315), (316, 44, 41), (41, 315, 316), (317, 46, 44), (44, 316, 317), (294, 0, 46), (46, 317, 294), (319, 295, 294), (294, 318, 319), (320, 296, 295), (295, 319, 320), (322, 298, 297), (297, 321, 322), (323, 299, 298), (298, 322, 323), (324, 300, 299), (299, 323, 324), (325, 301, 300), (300, 324, 325), (327, 303, 302), (302, 326, 327), (328, 304, 303), (303, 327, 328), (329, 305, 304), (304, 328, 329), (330, 306, 305), (305, 329, 330), (331, 307, 306), (306, 330, 331), (332, 308, 307), (307, 331, 332), (334, 310, 309), (309, 333, 334), (335, 311, 310), (310, 334, 335), (336, 312, 311), (311, 335, 336), (337, 313, 312), (312, 336, 337), (339, 315, 314), (314, 338, 339), (340, 316, 315), (315, 339, 340), (341, 317, 316), (316, 340, 341), (318, 294, 317), (317, 341, 318), (343, 319, 318), (318, 342, 343), (344, 320, 319), (319, 343, 344), (346, 322, 321), (321, 345, 346), (347, 323, 322), (322, 346, 347), (348, 324, 323), (323, 347, 348), (349, 325, 324), (324, 348, 349), (351, 327, 326), (326, 350, 351), (352, 328, 327), (327, 351, 352), (353, 329, 328), (328, 352, 353), (354, 330, 329), (329, 353, 354), (355, 331, 330), (330, 354, 355), (356, 332, 331), (331, 355, 356), (358, 334, 333), (333, 357, 358), (359, 335, 334), (334, 358, 359), (360, 336, 335), (335, 359, 360), (361, 337, 336), (336, 360, 361), (363, 339, 338), (338, 362, 363), (364, 340, 339), (339, 363, 364), (365, 341, 340), (340, 364, 365), (342, 318, 341), (341, 365, 342), (367, 343, 342), (342, 366, 367), (368, 344, 343), (343, 367, 368), (370, 346, 345), (345, 369, 370), (371, 347, 346), (346, 370, 371), (372, 348, 347), (347, 371, 372), (373, 349, 348), (348, 372, 373), (375, 351, 350), (350, 374, 375), (376, 352, 351), (351, 375, 376), (377, 353, 352), (352, 376, 377), (378, 354, 353), (353, 377, 378), (379, 355, 354), (354, 378, 379), (380, 356, 355), (355, 379, 380), (382, 358, 357), (357, 381, 382), (383, 359, 358), (358, 382, 383), (384, 360, 359), (359, 383, 384), (385, 361, 360), (360, 384, 385), (387, 363, 362), (362, 386, 387), (388, 364, 363), (363, 387, 388), (389, 365, 364), (364, 388, 389), (366, 342, 365), (365, 389, 366), (393, 390, 391), (391, 392, 393), (397, 394, 395), (395, 396, 397), (401, 398, 399), (399, 400, 401), (405, 402, 403), (403, 404, 405), (407, 406, 402), (402, 405, 407), (410, 408, 406), (406, 409, 410), (414, 411, 412), (412, 413, 414), (418, 415, 416), (416, 417, 418), (422, 419, 420), (420, 421, 422), (426, 423, 424), (424, 425, 426), (430, 427, 428), (428, 429, 430), (434, 431, 432), (432, 433, 434), (438, 435, 436), (436, 437, 438), (442, 439, 440), (440, 441, 442), (446, 443, 444), (444, 445, 446), (449, 447, 448), (448, 446, 449), (453, 450, 451), (451, 452, 453), (457, 454, 455), (455, 456, 457), (461, 458, 459), (459, 460, 461), (465, 462, 463), (463, 464, 465), (469, 466, 467), (467, 468, 469), (471, 470, 466), (466, 469, 471), (475, 472, 473), (473, 474, 475), (477, 476, 472), (472, 475, 477), (479, 478, 476), (476, 477, 479), (481, 480, 478), (478, 479, 481), (485, 482, 483), (483, 484, 485), (487, 486, 482), (482, 485, 487), (489, 488, 486), (486, 487, 489), (491, 490, 488), (488, 489, 491), (493, 492, 490), (490, 491, 493), (495, 494, 492), (492, 493, 495), (499, 496, 497), (497, 498, 499), (501, 500, 496), (496, 499, 501), (503, 502, 500), (500, 501, 503), (505, 504, 502), (502, 503, 505), (509, 506, 507), (507, 508, 509), (511, 510, 506), (506, 509, 511), (513, 512, 510), (510, 511, 513), (468, 467, 512), (512, 513, 468), (517, 514, 515), (515, 516, 517), (521, 518, 519), (519, 520, 521), (525, 522, 523), (523, 524, 525), (529, 526, 527), (527, 528, 529), (531, 530, 526), (526, 529, 531), (535, 532, 533), (533, 534, 535), (539, 536, 537), (537, 538, 539), (543, 540, 541), (541, 542, 543), (547, 544, 545), (545, 546, 547), (551, 548, 549), (549, 550, 551), (555, 552, 553), (553, 554, 555), (559, 556, 557), (557, 558, 559), (563, 560, 561), (561, 562, 563), (567, 564, 565), (565, 566, 567), (571, 568, 569), (569, 570, 571), (575, 572, 573), (573, 574, 575), (579, 576, 577), (577, 578, 579), (583, 580, 581), (581, 582, 583), (587, 584, 585), (585, 586, 587), (591, 588, 589), (589, 590, 591), (595, 592, 593), (593, 594, 595), (597, 596, 592), (592, 595, 597), (601, 598, 599), (599, 600, 601), (603, 602, 598), (598, 601, 603), (605, 604, 602), (602, 603, 605), (607, 606, 604), (604, 605, 607), (611, 608, 609), (609, 610, 611), (613, 612, 608), (608, 611, 613), (615, 614, 612), (612, 613, 615), (617, 616, 614), (614, 615, 617), (619, 618, 616), (616, 617, 619), (621, 620, 618), (618, 619, 621), (625, 622, 623), (623, 624, 625), (627, 626, 622), (622, 625, 627), (629, 628, 626), (626, 627, 629), (631, 630, 628), (628, 629, 631), (635, 632, 633), (633, 634, 635), (637, 636, 632), (632, 635, 637), (639, 638, 636), (636, 637, 639), (594, 593, 638), (638, 639, 594), (643, 640, 641), (641, 642, 643), (647, 644, 645), (645, 646, 647), (651, 648, 649), (649, 650, 651), (655, 652, 653), (653, 654, 655), (657, 656, 652), (652, 655, 657), (659, 658, 656), (656, 657, 659), (662, 660, 661), (661, 659, 662), (666, 663, 664), (664, 665, 666), (670, 667, 668), (668, 669, 670), (674, 671, 672), (672, 673, 674), (678, 675, 676), (676, 677, 678), (682, 679, 680), (680, 681, 682), (684, 683, 679), (679, 682, 684), (688, 685, 686), (686, 687, 688), (692, 689, 690), (690, 691, 692), (696, 693, 694), (694, 695, 696), (698, 697, 693), (693, 696, 698), (702, 699, 700), (700, 701, 702), (706, 703, 704), (704, 705, 706), (710, 707, 708), (708, 709, 710), (714, 711, 712), (712, 713, 714), (716, 715, 711), (711, 714, 716), (720, 717, 718), (718, 719, 720), (722, 721, 717), (717, 720, 722), (724, 723, 721), (721, 722, 724), (726, 725, 723), (723, 724, 726), (730, 727, 728), (728, 729, 730), (732, 731, 727), (727, 730, 732), (734, 733, 731), (731, 732, 734), (736, 735, 733), (733, 734, 736), (738, 737, 735), (735, 736, 738), (740, 739, 737), (737, 738, 740), (744, 741, 742), (742, 743, 744), (746, 745, 741), (741, 744, 746), (748, 747, 745), (745, 746, 748), (750, 749, 747), (747, 748, 750), (754, 751, 752), (752, 753, 754), (756, 755, 751), (751, 754, 756), (758, 757, 755), (755, 756, 758), (713, 712, 757), (757, 758, 713), (762, 759, 760), (760, 761, 762), (766, 763, 764), (764, 765, 766), (770, 767, 768), (768, 769, 770), (774, 771, 772), (772, 773, 774), (778, 775, 776), (776, 777, 778), (782, 779, 780), (780, 781, 782), (786, 783, 784), (784, 785, 786), (790, 787, 788), (788, 789, 790), (794, 791, 792), (792, 793, 794), (797, 795, 791), (791, 796, 797), (800, 798, 795), (795, 799, 800), (804, 801, 802), (802, 803, 804), (808, 805, 806), (806, 807, 808), (811, 809, 810), (810, 808, 811), (815, 812, 813), (813, 814, 815), (819, 816, 817), (817, 818, 819), (822, 820, 821), (821, 819, 822), (824, 823, 820), (820, 822, 824), (828, 825, 826), (826, 827, 828), (832, 829, 830), (830, 831, 832), (836, 833, 834), (834, 835, 836), (838, 837, 833), (833, 836, 838), (842, 839, 840), (840, 841, 842), (844, 843, 839), (839, 842, 844), (846, 845, 843), (843, 844, 846), (848, 847, 845), (845, 846, 848), (852, 849, 850), (850, 851, 852), (854, 853, 849), (849, 852, 854), (856, 855, 853), (853, 854, 856), (858, 857, 855), (855, 856, 858), (860, 859, 857), (857, 858, 860), (862, 861, 859), (859, 860, 862), (866, 863, 864), (864, 865, 866), (868, 867, 863), (863, 866, 868), (870, 869, 867), (867, 868, 870), (872, 871, 869), (869, 870, 872), (876, 873, 874), (874, 875, 876), (878, 877, 873), (873, 876, 878), (880, 879, 877), (877, 878, 880), (835, 834, 879), (879, 880, 835), (884, 881, 882), (882, 883, 884), (886, 885, 881), (881, 884, 886), (890, 887, 888), (888, 889, 890), (892, 891, 887), (887, 890, 892), (894, 893, 891), (891, 892, 894), (896, 895, 893), (893, 894, 896), (900, 897, 898), (898, 899, 900), (902, 901, 897), (897, 900, 902), (904, 903, 901), (901, 902, 904), (906, 905, 903), (903, 904, 906), (908, 907, 905), (905, 906, 908), (910, 909, 907), (907, 908, 910), (914, 911, 912), (912, 913, 914), (916, 915, 911), (911, 914, 916), (918, 917, 915), (915, 916, 918), (920, 919, 917), (917, 918, 920), (924, 921, 922), (922, 923, 924), (926, 925, 921), (921, 924, 926), (928, 927, 925), (925, 926, 928), (883, 882, 927), (927, 928, 883), (976, 952, 951), (951, 975, 976), (975, 951, 953), (953, 977, 975), (979, 955, 954), (954, 978, 979), (978, 954, 956), (956, 980, 978), (980, 956, 957), (957, 981, 980), (981, 957, 958), (958, 982, 981), (984, 960, 959), (959, 983, 984), (983, 959, 961), (961, 985, 983), (985, 961, 962), (962, 986, 985), (986, 962, 963), (963, 987, 986), (987, 963, 964), (964, 988, 987), (988, 964, 965), (965, 989, 988), (991, 967, 966), (966, 990, 991), (990, 966, 968), (968, 992, 990), (992, 968, 969), (969, 993, 992), (993, 969, 970), (970, 994, 993), (996, 972, 971), (971, 995, 996), (995, 971, 973), (973, 997, 995), (997, 973, 974), (974, 998, 997), (998, 974, 952), (952, 976, 998), (999, 1000, 1001), (1002, 1000, 1003), (1004, 1005, 1006), (1007, 1004, 1008), (1004, 1009, 1005), (1004, 1010, 1009), (1004, 1011, 1010), (1002, 1012, 1000), (1004, 1013, 1008), (1014, 1004, 1015), (1003, 1000, 999), (1004, 1016, 1017), (1004, 1017, 1013), (1018, 1004, 1014), (1001, 1000, 1019), (1004, 1006, 1016), (1020, 1004, 1021), (1021, 1004, 1007), (1022, 1004, 1020), (1015, 1004, 1022)])
me_meshid0_name.polygons.foreach_set('use_smooth', [1, 1, 1, 1, 1, 1, 1, 1, 1, 1, 1, 1, 1, 1, 1, 1, 1, 1, 1, 1, 1, 1, 1, 1, 1, 1, 1, 1, 1, 1, 1, 1, 1, 1, 1, 1, 1, 1, 1, 1, 0, 0, 0, 0, 0, 0, 0, 0, 0, 0, 0, 0, 0, 0, 0, 0, 0, 0, 0, 0, 0, 0, 0, 0, 0, 0, 0, 0, 0, 0, 0, 0, 0, 0, 0, 0, 0, 0, 0, 0, 0, 0, 0, 0, 0, 0, 0, 0, 0, 0, 0, 0, 0, 0, 0, 0, 0, 0, 0, 0, 1, 1, 1, 1, 1, 1, 1, 1, 1, 1, 1, 1, 1, 1, 1, 1, 1, 1, 1, 1, 1, 1, 1, 1, 1, 1, 1, 1, 1, 1, 1, 1, 1, 1, 1, 1, 1, 1, 1, 1, 0, 0, 0, 0, 0, 0, 0, 0, 0, 0, 0, 0, 0, 0, 0, 0, 0, 0, 0, 0, 0, 0, 0, 0, 0, 0, 0, 0, 0, 0, 0, 0, 0, 0, 0, 0, 0, 0, 0, 0, 1, 1, 1, 1, 1, 1, 1, 1, 1, 1, 1, 1, 1, 1, 1, 1, 1, 1, 1, 1, 1, 1, 1, 1, 1, 1, 1, 1, 1, 1, 1, 1, 1, 1, 1, 1, 1, 1, 1, 1, 1, 1, 1, 1, 1, 1, 1, 1, 1, 1, 1, 1, 1, 1, 1, 1, 1, 1, 1, 1, 1, 1, 1, 1, 1, 1, 1, 1, 1, 1, 1, 1, 1, 1, 1, 1, 1, 1, 1, 1, 1, 1, 1, 1, 1, 1, 1, 1, 1, 1, 1, 1, 1, 1, 1, 1, 1, 1, 1, 1, 1, 1, 1, 1, 1, 1, 1, 1, 1, 1, 1, 1, 1, 1, 1, 1, 1, 1, 1, 1, 1, 1, 1, 1, 1, 1, 1, 1, 1, 1, 1, 1, 1, 1, 1, 1, 1, 1, 1, 1, 1, 1, 1, 1, 1, 1, 1, 1, 1, 1, 1, 1, 1, 1, 1, 1, 1, 1, 1, 1, 1, 1, 1, 1, 1, 1, 1, 1, 1, 1, 1, 1, 1, 1, 1, 1, 1, 1, 1, 1, 1, 1, 1, 1, 1, 1, 1, 1, 1, 1, 1, 1, 1, 1, 1, 1, 1, 1, 1, 1, 1, 1, 1, 1, 1, 1, 1, 1, 1, 1, 1, 1, 1, 1, 1, 1, 1, 1, 1, 1, 1, 1, 1, 1, 1, 1, 1, 1, 1, 1, 1, 1, 1, 1, 1, 1, 1, 1, 1, 1, 1, 1, 1, 1, 1, 1, 1, 1, 1, 1, 1, 1, 1, 1, 1, 1, 1, 1, 1, 1, 1, 1, 1, 1, 1, 1, 1, 1, 1, 1, 1, 1, 1, 1, 1, 1, 1, 1, 1, 1, 0, 0, 0, 0, 0, 0, 0, 0, 0, 0, 0, 0, 0, 0, 0, 0, 0, 0, 0, 0, 0, 0, 0, 0, 0, 0, 0, 0, 0, 0, 0, 0, 0, 0, 0, 0, 0, 0, 0, 0, 1, 1, 1, 1, 1, 1, 1, 1, 1, 1, 1, 1, 1, 1, 1, 1, 1, 1, 1, 1, 1, 1, 1, 1, 1, 1, 1, 1, 1, 1, 1, 1, 1, 1, 1, 1, 1, 1, 1, 1, 0, 0, 0, 0, 0, 0, 0, 0, 0, 0, 0, 0, 0, 0, 0, 0, 0, 0, 0, 0, 0, 0, 0, 0, 0, 0, 0, 0, 0, 0, 0, 0, 0, 0, 0, 0, 0, 0, 0, 0, 1, 1, 1, 1, 1, 1, 1, 1, 1, 1, 1, 1, 1, 1, 1, 1, 1, 1, 1, 1, 1, 1, 1, 1, 1, 1, 1, 1, 1, 1, 1, 1, 1, 1, 1, 1, 1, 1, 1, 1, 0, 0, 0, 0, 0, 0, 0, 0, 0, 0, 0, 0, 0, 0, 0, 0, 0, 0, 0, 0, 0, 0, 0, 0, 0, 0, 0, 0, 0, 0, 0, 0, 0, 0, 0, 0, 0, 0, 0, 0, 1, 1, 1, 1, 1, 1, 1, 1, 1, 1, 1, 1, 1, 1, 1, 1, 1, 1, 1, 1, 1, 1, 1, 1, 1, 1, 1, 1, 1, 1, 1, 1, 1, 1, 1, 1, 1, 1, 1, 1, 0, 0, 0, 0, 0, 0, 0, 0, 0, 0, 0, 0, 0, 0, 0, 0, 0, 0, 0, 0, 0, 0, 0, 0, 0, 0, 0, 0, 0, 0, 0, 0, 0, 0, 0, 0, 0, 0, 0, 0, 1, 1, 1, 1, 1, 1, 1, 1, 1, 1, 1, 1, 1, 1, 1, 1, 1, 1, 1, 1, 1, 1, 1, 1, 1, 1, 1, 1, 1, 1, 1, 1, 1, 1, 1, 1, 1, 1, 1, 1, 1, 1, 1, 1, 1, 1, 1, 1, 1, 1, 1, 1, 1, 1, 1, 1, 1, 1, 1, 1, 1, 1, 1, 1, 1, 1, 1, 1, 1, 1, 1, 1, 1, 1, 1, 1, 1, 1, 1, 1, 1, 1, 1, 1, 1, 1, 1, 1, 1, 1, 1, 1, 1, 1, 1, 1, 1, 1, 1, 1, 1, 1, 1, 1, 1, 1, 1, 1, 1, 1, 1, 1, 1, 1, 1, 1, 1, 1, 1, 1, 0, 0, 0, 0, 0, 0, 0, 0, 0, 0, 0, 0, 0, 0, 0, 0, 0, 0, 0, 0])
_uv = me_meshid0_name.uv_layers.new(name='meshId0-tex0')
_uv.uv.foreach_set('vector', [0.07559, 0.6884, 0.07559, 0.6172, 0.08957, 0.6172, 0.08957, 0.6172, 0.08957, 0.6884, 0.07559, 0.6884, 0.08957, 0.6884, 0.08957, 0.6172, 0.1007, 0.6172, 0.1007, 0.6172, 0.1007, 0.6884, 0.08957, 0.6884, 0.1373, 0.6884, 0.1373, 0.6172, 0.1512, 0.6172, 0.1512, 0.6172, 0.1512, 0.6884, 0.1373, 0.6884, 0.1512, 0.6884, 0.1512, 0.6172, 0.1667, 0.6172, 0.1667, 0.6172, 0.1667, 0.6884, 0.1512, 0.6884, 0.1667, 0.6884, 0.1667, 0.6172, 0.1822, 0.6172, 0.1822, 0.6172, 0.1822, 0.6884, 0.1667, 0.6884, 0.1822, 0.6884, 0.1822, 0.6172, 0.1962, 0.6172, 0.1962, 0.6172, 0.1962, 0.6884, 0.1822, 0.6884, 0.2343, 0.6884, 0.2343, 0.6172, 0.2454, 0.6172, 0.2454, 0.6172, 0.2454, 0.6884, 0.2343, 0.6884, 0.2454, 0.6884, 0.2454, 0.6172, 0.2594, 0.6172, 0.2594, 0.6172, 0.2594, 0.6884, 0.2454, 0.6884, 0.2594, 0.6884, 0.2594, 0.6172, 0.2749, 0.6172, 0.2749, 0.6172, 0.2749, 0.6884, 0.2594, 0.6884, 0.2749, 0.6884, 0.2749, 0.6172, 0.2903, 0.6172, 0.2903, 0.6172, 0.2903, 0.6884, 0.2749, 0.6884, 0.2903, 0.6884, 0.2903, 0.6172, 0.3043, 0.6172, 0.3043, 0.6172, 0.3043, 0.6884, 0.2903, 0.6884, 0.3043, 0.6884, 0.3043, 0.6172, 0.3154, 0.6172, 0.3154, 0.6172, 0.3154, 0.6884, 0.3043, 0.6884, 0.3518, 0.6884, 0.3518, 0.6172, 0.3658, 0.6172, 0.3658, 0.6172, 0.3658, 0.6884, 0.3518, 0.6884, 0.3658, 0.6884, 0.3658, 0.6172, 0.3813, 0.6172, 0.3813, 0.6172, 0.3813, 0.6884, 0.3658, 0.6884, 0.3813, 0.6884, 0.3813, 0.6172, 0.3968, 0.6172, 0.3968, 0.6172, 0.3968, 0.6884, 0.3813, 0.6884, 0.3968, 0.6884, 0.3968, 0.6172, 0.4107, 0.6172, 0.4107, 0.6172, 0.4107, 0.6884, 0.3968, 0.6884, 0.01955, 0.6884, 0.01955, 0.6172, 0.03064, 0.6172, 0.03064, 0.6172, 0.03064, 0.6884, 0.01955, 0.6884, 0.03064, 0.6884, 0.03064, 0.6172, 0.04462, 0.6172, 0.04462, 0.6172, 0.04462, 0.6884, 0.03064, 0.6884, 0.04462, 0.6884, 0.04462, 0.6172, 0.0601, 0.6172, 0.0601, 0.6172, 0.0601, 0.6884, 0.04462, 0.6884, 0.0601, 0.6884, 0.0601, 0.6172, 0.07559, 0.6172, 0.07559, 0.6172, 0.07559, 0.6884, 0.0601, 0.6884, 0.05582, 0.9485, 0.05366, 0.9496, 0.05127, 0.9422, 0.05753, 0.9468, 0.05582, 0.9485, 0.05127, 0.9422, 0.05863, 0.9446, 0.05753, 0.9468, 0.05127, 0.9422, 0.05901, 0.9422, 0.05863, 0.9446, 0.05127, 0.9422, 0.05863, 0.9398, 0.05901, 0.9422, 0.05127, 0.9422, 0.05753, 0.9377, 0.05863, 0.9398, 0.05127, 0.9422, 0.05582, 0.936, 0.05753, 0.9377, 0.05127, 0.9422, 0.05366, 0.9349, 0.05582, 0.936, 0.05127, 0.9422, 0.05127, 0.9345, 0.05366, 0.9349, 0.05127, 0.9422, 0.04887, 0.9349, 0.05127, 0.9345, 0.05127, 0.9422, 0.04671, 0.936, 0.04887, 0.9349, 0.05127, 0.9422, 0.045, 0.9377, 0.04671, 0.936, 0.05127, 0.9422, 0.0439, 0.9398, 0.045, 0.9377, 0.05127, 0.9422, 0.04352, 0.9422, 0.0439, 0.9398, 0.05127, 0.9422, 0.0439, 0.9446, 0.04352, 0.9422, 0.05127, 0.9422, 0.045, 0.9468, 0.0439, 0.9446, 0.05127, 0.9422, 0.04671, 0.9485, 0.045, 0.9468, 0.05127, 0.9422, 0.04887, 0.9496, 0.04671, 0.9485, 0.05127, 0.9422, 0.05127, 0.95, 0.04887, 0.9496, 0.05127, 0.9422, 0.05366, 0.9496, 0.05127, 0.95, 0.05127, 0.9422, 0.4418, 0.8002, 0.4402, 0.7952, 0.4542, 0.7881, 0.4542, 0.7881, 0.4572, 0.7923, 0.4418, 0.8002, 0.4572, 0.7923, 0.4542, 0.7881, 0.4653, 0.777, 0.4653, 0.777, 0.4695, 0.7801, 0.4572, 0.7923, 0.4695, 0.7801, 0.4653, 0.777, 0.4724, 0.763, 0.4724, 0.763, 0.4773, 0.7646, 0.4695, 0.7801, 0.4773, 0.7646, 0.4724, 0.763, 0.4748, 0.7476, 0.4748, 0.7476, 0.48, 0.7476, 0.4773, 0.7646, 0.48, 0.7476, 0.4748, 0.7476, 0.4724, 0.7321, 0.4724, 0.7321, 0.4773, 0.7305, 0.48, 0.7476, 0.4773, 0.7305, 0.4724, 0.7321, 0.4653, 0.7181, 0.4653, 0.7181, 0.4695, 0.715, 0.4773, 0.7305, 0.4695, 0.715, 0.4653, 0.7181, 0.4542, 0.707, 0.4542, 0.707, 0.4572, 0.7028, 0.4695, 0.715, 0.4572, 0.7028, 0.4542, 0.707, 0.4402, 0.6999, 0.4402, 0.6999, 0.4418, 0.6949, 0.4572, 0.7028, 0.4418, 0.6949, 0.4402, 0.6999, 0.4247, 0.6974, 0.4247, 0.6974, 0.4247, 0.6922, 0.4418, 0.6949, 0.4247, 0.6922, 0.4247, 0.6974, 0.4092, 0.6999, 0.4092, 0.6999, 0.4076, 0.6949, 0.4247, 0.6922, 0.4076, 0.6949, 0.4092, 0.6999, 0.3953, 0.707, 0.3953, 0.707, 0.3922, 0.7028, 0.4076, 0.6949, 0.3922, 0.7028, 0.3953, 0.707, 0.3842, 0.7181, 0.3842, 0.7181, 0.38, 0.715, 0.3922, 0.7028, 0.38, 0.715, 0.3842, 0.7181, 0.377, 0.7321, 0.377, 0.7321, 0.3721, 0.7305, 0.38, 0.715, 0.3721, 0.7305, 0.377, 0.7321, 0.3746, 0.7476, 0.3746, 0.7476, 0.3694, 0.7476, 0.3721, 0.7305, 0.3694, 0.7476, 0.3746, 0.7476, 0.377, 0.763, 0.377, 0.763, 0.3721, 0.7646, 0.3694, 0.7476, 0.3721, 0.7646, 0.377, 0.763, 0.3842, 0.777, 0.3842, 0.777, 0.38, 0.7801, 0.3721, 0.7646, 0.38, 0.7801, 0.3842, 0.777, 0.3953, 0.7881, 0.3953, 0.7881, 0.3922, 0.7923, 0.38, 0.7801, 0.3922, 0.7923, 0.3953, 0.7881, 0.4092, 0.7952, 0.4092, 0.7952, 0.4076, 0.8002, 0.3922, 0.7923, 0.4076, 0.8002, 0.4092, 0.7952, 0.4247, 0.7977, 0.4247, 0.7977, 0.4247, 0.8029, 0.4076, 0.8002, 0.4247, 0.8029, 0.4247, 0.7977, 0.4402, 0.7952, 0.4402, 0.7952, 0.4418, 0.8002, 0.4247, 0.8029, 0.6479, 0.8454, 0.6571, 0.8454, 0.6571, 0.8609, 0.6571, 0.8609, 0.6479, 0.8609, 0.6479, 0.8454, 0.6479, 0.8609, 0.6571, 0.8609, 0.6571, 0.8731, 0.6571, 0.8731, 0.6479, 0.8731, 0.6479, 0.8609, 0.5311, 0.914, 0.5402, 0.914, 0.5402, 0.9294, 0.5402, 0.9294, 0.5311, 0.9294, 0.5311, 0.914, 0.5311, 0.9294, 0.5402, 0.9294, 0.5402, 0.9465, 0.5402, 0.9465, 0.5311, 0.9465, 0.5311, 0.9294, 0.5311, 0.9465, 0.5402, 0.9465, 0.5402, 0.9636, 0.5402, 0.9636, 0.5311, 0.9636, 0.5311, 0.9465, 0.5311, 0.9636, 0.5402, 0.9636, 0.5402, 0.9791, 0.5402, 0.9791, 0.5311, 0.9791, 0.5311, 0.9636, 0.6328, 0.7836, 0.642, 0.7836, 0.642, 0.7958, 0.642, 0.7958, 0.6328, 0.7958, 0.6328, 0.7836, 0.6328, 0.7958, 0.642, 0.7958, 0.642, 0.8112, 0.642, 0.8112, 0.6328, 0.8112, 0.6328, 0.7958, 0.6328, 0.8112, 0.642, 0.8112, 0.642, 0.8283, 0.642, 0.8283, 0.6328, 0.8283, 0.6328, 0.8112, 0.6328, 0.8283, 0.642, 0.8283, 0.642, 0.8454, 0.642, 0.8454, 0.6328, 0.8454, 0.6328, 0.8283, 0.6328, 0.8454, 0.642, 0.8454, 0.642, 0.8609, 0.642, 0.8609, 0.6328, 0.8609, 0.6328, 0.8454, 0.6328, 0.8609, 0.642, 0.8609, 0.642, 0.8731, 0.642, 0.8731, 0.6328, 0.8731, 0.6328, 0.8609, 0.516, 0.914, 0.5251, 0.914, 0.5251, 0.9294, 0.5251, 0.9294, 0.516, 0.9294, 0.516, 0.914, 0.516, 0.9294, 0.5251, 0.9294, 0.5251, 0.9465, 0.5251, 0.9465, 0.516, 0.9465, 0.516, 0.9294, 0.516, 0.9465, 0.5251, 0.9465, 0.5251, 0.9636, 0.5251, 0.9636, 0.516, 0.9636, 0.516, 0.9465, 0.516, 0.9636, 0.5251, 0.9636, 0.5251, 0.9791, 0.5251, 0.9791, 0.516, 0.9791, 0.516, 0.9636, 0.6479, 0.7836, 0.6571, 0.7836, 0.6571, 0.7958, 0.6571, 0.7958, 0.6479, 0.7958, 0.6479, 0.7836, 0.6479, 0.7958, 0.6571, 0.7958, 0.6571, 0.8112, 0.6571, 0.8112, 0.6479, 0.8112, 0.6479, 0.7958, 0.6479, 0.8112, 0.6571, 0.8112, 0.6571, 0.8283, 0.6571, 0.8283, 0.6479, 0.8283, 0.6479, 0.8112, 0.6479, 0.8283, 0.6571, 0.8283, 0.6571, 0.8454, 0.6571, 0.8454, 0.6479, 0.8454, 0.6479, 0.8283, 0.3567, 0.7633, 0.3608, 0.7646, 0.3529, 0.7801, 0.3529, 0.7801, 0.3494, 0.7775, 0.3567, 0.7633, 0.3494, 0.7775, 0.3529, 0.7801, 0.3407, 0.7923, 0.3407, 0.7923, 0.3381, 0.7888, 0.3494, 0.7775, 0.3381, 0.7888, 0.3407, 0.7923, 0.3252, 0.8002, 0.3252, 0.8002, 0.3239, 0.7961, 0.3381, 0.7888, 0.3239, 0.7961, 0.3252, 0.8002, 0.3081, 0.8029, 0.3081, 0.8029, 0.3081, 0.7986, 0.3239, 0.7961, 0.3081, 0.7986, 0.3081, 0.8029, 0.291, 0.8002, 0.291, 0.8002, 0.2924, 0.7961, 0.3081, 0.7986, 0.2924, 0.7961, 0.291, 0.8002, 0.2756, 0.7923, 0.2756, 0.7923, 0.2781, 0.7888, 0.2924, 0.7961, 0.2781, 0.7888, 0.2756, 0.7923, 0.2634, 0.7801, 0.2634, 0.7801, 0.2668, 0.7775, 0.2781, 0.7888, 0.2668, 0.7775, 0.2634, 0.7801, 0.2555, 0.7646, 0.2555, 0.7646, 0.2596, 0.7633, 0.2668, 0.7775, 0.2596, 0.7633, 0.2555, 0.7646, 0.2528, 0.7476, 0.2528, 0.7476, 0.2571, 0.7476, 0.2596, 0.7633, 0.2571, 0.7476, 0.2528, 0.7476, 0.2555, 0.7305, 0.2555, 0.7305, 0.2596, 0.7318, 0.2571, 0.7476, 0.2596, 0.7318, 0.2555, 0.7305, 0.2634, 0.715, 0.2634, 0.715, 0.2668, 0.7176, 0.2596, 0.7318, 0.2668, 0.7176, 0.2634, 0.715, 0.2756, 0.7028, 0.2756, 0.7028, 0.2781, 0.7063, 0.2668, 0.7176, 0.2781, 0.7063, 0.2756, 0.7028, 0.291, 0.6949, 0.291, 0.6949, 0.2924, 0.699, 0.2781, 0.7063, 0.2924, 0.699, 0.291, 0.6949, 0.3081, 0.6922, 0.3081, 0.6922, 0.3081, 0.6965, 0.2924, 0.699, 0.3081, 0.6965, 0.3081, 0.6922, 0.3252, 0.6949, 0.3252, 0.6949, 0.3239, 0.699, 0.3081, 0.6965, 0.3239, 0.699, 0.3252, 0.6949, 0.3407, 0.7028, 0.3407, 0.7028, 0.3381, 0.7063, 0.3239, 0.699, 0.3381, 0.7063, 0.3407, 0.7028, 0.3529, 0.715, 0.3529, 0.715, 0.3494, 0.7176, 0.3381, 0.7063, 0.3494, 0.7176, 0.3529, 0.715, 0.3608, 0.7305, 0.3608, 0.7305, 0.3567, 0.7318, 0.3494, 0.7176, 0.3567, 0.7318, 0.3608, 0.7305, 0.3635, 0.7476, 0.3635, 0.7476, 0.3592, 0.7476, 0.3567, 0.7318, 0.3592, 0.7476, 0.3635, 0.7476, 0.3608, 0.7646, 0.3608, 0.7646, 0.3567, 0.7633, 0.3592, 0.7476, 0.4883, 0.04857, 0.4883, 0.001992, 0.5025, 0.001992, 0.5025, 0.001992, 0.5025, 0.04857, 0.4883, 0.04857, 0.5025, 0.04857, 0.5025, 0.001992, 0.5138, 0.001992, 0.5138, 0.001992, 0.5138, 0.04857, 0.5025, 0.04857, 0.5216, 0.04857, 0.5216, 0.001992, 0.5358, 0.001992, 0.5358, 0.001992, 0.5358, 0.04857, 0.5216, 0.04857, 0.5358, 0.04857, 0.5358, 0.001992, 0.5516, 0.001992, 0.5516, 0.001992, 0.5516, 0.04857, 0.5358, 0.04857, 0.5516, 0.04857, 0.5516, 0.001992, 0.5673, 0.001992, 0.5673, 0.001992, 0.5673, 0.04857, 0.5516, 0.04857, 0.5673, 0.04857, 0.5673, 0.001992, 0.5816, 0.001992, 0.5816, 0.001992, 0.5816, 0.04857, 0.5673, 0.04857, 0.5893, 0.04857, 0.5893, 0.001992, 0.6006, 0.001992, 0.6006, 0.001992, 0.6006, 0.04857, 0.5893, 0.04857, 0.6006, 0.04857, 0.6006, 0.001992, 0.6149, 0.001992, 0.6149, 0.001992, 0.6149, 0.04857, 0.6006, 0.04857, 0.6149, 0.04857, 0.6149, 0.001992, 0.6306, 0.001992, 0.6306, 0.001992, 0.6306, 0.04857, 0.6149, 0.04857, 0.6306, 0.04857, 0.6306, 0.001992, 0.6464, 0.001992, 0.6464, 0.001992, 0.6464, 0.04857, 0.6306, 0.04857, 0.6464, 0.04857, 0.6464, 0.001992, 0.6606, 0.001992, 0.6606, 0.001992, 0.6606, 0.04857, 0.6464, 0.04857, 0.6606, 0.04857, 0.6606, 0.001992, 0.6719, 0.001992, 0.6719, 0.001992, 0.6719, 0.04857, 0.6606, 0.04857, 0.6797, 0.04857, 0.6797, 0.001992, 0.6939, 0.001992, 0.6939, 0.001992, 0.6939, 0.04857, 0.6797, 0.04857, 0.6939, 0.04857, 0.6939, 0.001992, 0.7097, 0.001992, 0.7097, 0.001992, 0.7097, 0.04857, 0.6939, 0.04857, 0.7097, 0.04857, 0.7097, 0.001992, 0.7254, 0.001992, 0.7254, 0.001992, 0.7254, 0.04857, 0.7097, 0.04857, 0.7254, 0.04857, 0.7254, 0.001992, 0.7397, 0.001992, 0.7397, 0.001992, 0.7397, 0.04857, 0.7254, 0.04857, 0.4312, 0.04857, 0.4312, 0.001992, 0.4425, 0.001992, 0.4425, 0.001992, 0.4425, 0.04857, 0.4312, 0.04857, 0.4425, 0.04857, 0.4425, 0.001992, 0.4568, 0.001992, 0.4568, 0.001992, 0.4568, 0.04857, 0.4425, 0.04857, 0.4568, 0.04857, 0.4568, 0.001992, 0.4725, 0.001992, 0.4725, 0.001992, 0.4725, 0.04857, 0.4568, 0.04857, 0.4725, 0.04857, 0.4725, 0.001992, 0.4883, 0.001992, 0.4883, 0.001992, 0.4883, 0.04857, 0.4725, 0.04857, 0.486, 0.07145, 0.4883, 0.04857, 0.5025, 0.04857, 0.5025, 0.04857, 0.4982, 0.07145, 0.486, 0.07145, 0.4982, 0.07145, 0.5025, 0.04857, 0.5138, 0.04857, 0.5138, 0.04857, 0.5079, 0.07145, 0.4982, 0.07145, 0.5259, 0.07145, 0.5216, 0.04857, 0.5358, 0.04857, 0.5358, 0.04857, 0.5381, 0.07145, 0.5259, 0.07145, 0.5381, 0.07145, 0.5358, 0.04857, 0.5516, 0.04857, 0.5516, 0.04857, 0.5516, 0.07145, 0.5381, 0.07145, 0.5516, 0.07145, 0.5516, 0.04857, 0.5673, 0.04857, 0.5673, 0.04857, 0.5651, 0.07145, 0.5516, 0.07145, 0.5651, 0.07145, 0.5673, 0.04857, 0.5816, 0.04857, 0.5816, 0.04857, 0.5773, 0.07145, 0.5651, 0.07145, 0.5953, 0.07145, 0.5893, 0.04857, 0.6006, 0.04857, 0.6006, 0.04857, 0.6049, 0.07145, 0.5953, 0.07145, 0.6049, 0.07145, 0.6006, 0.04857, 0.6149, 0.04857, 0.6149, 0.04857, 0.6171, 0.07145, 0.6049, 0.07145, 0.6171, 0.07145, 0.6149, 0.04857, 0.6306, 0.04857, 0.6306, 0.04857, 0.6306, 0.07145, 0.6171, 0.07145, 0.6306, 0.07145, 0.6306, 0.04857, 0.6464, 0.04857, 0.6464, 0.04857, 0.6441, 0.07145, 0.6306, 0.07145, 0.6441, 0.07145, 0.6464, 0.04857, 0.6606, 0.04857, 0.6606, 0.04857, 0.6563, 0.07145, 0.6441, 0.07145, 0.6563, 0.07145, 0.6606, 0.04857, 0.6719, 0.04857, 0.6719, 0.04857, 0.666, 0.07145, 0.6563, 0.07145, 0.684, 0.07145, 0.6797, 0.04857, 0.6939, 0.04857, 0.6939, 0.04857, 0.6962, 0.07145, 0.684, 0.07145, 0.6962, 0.07145, 0.6939, 0.04857, 0.7097, 0.04857, 0.7097, 0.04857, 0.7097, 0.07145, 0.6962, 0.07145, 0.7097, 0.07145, 0.7097, 0.04857, 0.7254, 0.04857, 0.7254, 0.04857, 0.7232, 0.07145, 0.7097, 0.07145, 0.7232, 0.07145, 0.7254, 0.04857, 0.7397, 0.04857, 0.7397, 0.04857, 0.7354, 0.07145, 0.7232, 0.07145, 0.4372, 0.07145, 0.4312, 0.04857, 0.4425, 0.04857, 0.4425, 0.04857, 0.4468, 0.07145, 0.4372, 0.07145, 0.4468, 0.07145, 0.4425, 0.04857, 0.4568, 0.04857, 0.4568, 0.04857, 0.459, 0.07145, 0.4468, 0.07145, 0.459, 0.07145, 0.4568, 0.04857, 0.4725, 0.04857, 0.4725, 0.04857, 0.4725, 0.07145, 0.459, 0.07145, 0.4725, 0.07145, 0.4725, 0.04857, 0.4883, 0.04857, 0.4883, 0.04857, 0.486, 0.07145, 0.4725, 0.07145, 0.486, 0.3958, 0.486, 0.07145, 0.4982, 0.07145, 0.4982, 0.07145, 0.4982, 0.3958, 0.486, 0.3958, 0.4982, 0.3958, 0.4982, 0.07145, 0.5079, 0.07145, 0.5079, 0.07145, 0.5079, 0.3958, 0.4982, 0.3958, 0.5259, 0.3958, 0.5259, 0.07145, 0.5381, 0.07145, 0.5381, 0.07145, 0.5381, 0.3958, 0.5259, 0.3958, 0.5381, 0.3958, 0.5381, 0.07145, 0.5516, 0.07145, 0.5516, 0.07145, 0.5516, 0.3958, 0.5381, 0.3958, 0.5516, 0.3958, 0.5516, 0.07145, 0.5651, 0.07145, 0.5651, 0.07145, 0.5651, 0.3958, 0.5516, 0.3958, 0.5651, 0.3958, 0.5651, 0.07145, 0.5773, 0.07145, 0.5773, 0.07145, 0.5773, 0.3958, 0.5651, 0.3958, 0.5953, 0.3958, 0.5953, 0.07145, 0.6049, 0.07145, 0.6049, 0.07145, 0.6049, 0.3958, 0.5953, 0.3958, 0.6049, 0.3958, 0.6049, 0.07145, 0.6171, 0.07145, 0.6171, 0.07145, 0.6171, 0.3958, 0.6049, 0.3958, 0.6171, 0.3958, 0.6171, 0.07145, 0.6306, 0.07145, 0.6306, 0.07145, 0.6306, 0.3958, 0.6171, 0.3958, 0.6306, 0.3958, 0.6306, 0.07145, 0.6441, 0.07145, 0.6441, 0.07145, 0.6441, 0.3958, 0.6306, 0.3958, 0.6441, 0.3958, 0.6441, 0.07145, 0.6563, 0.07145, 0.6563, 0.07145, 0.6563, 0.3958, 0.6441, 0.3958, 0.6563, 0.3958, 0.6563, 0.07145, 0.666, 0.07145, 0.666, 0.07145, 0.666, 0.3958, 0.6563, 0.3958, 0.684, 0.3958, 0.684, 0.07145, 0.6962, 0.07145, 0.6962, 0.07145, 0.6962, 0.3958, 0.684, 0.3958, 0.6962, 0.3958, 0.6962, 0.07145, 0.7097, 0.07145, 0.7097, 0.07145, 0.7097, 0.3958, 0.6962, 0.3958, 0.7097, 0.3958, 0.7097, 0.07145, 0.7232, 0.07145, 0.7232, 0.07145, 0.7232, 0.3958, 0.7097, 0.3958, 0.7232, 0.3958, 0.7232, 0.07145, 0.7354, 0.07145, 0.7354, 0.07145, 0.7354, 0.3958, 0.7232, 0.3958, 0.4372, 0.3958, 0.4372, 0.07145, 0.4468, 0.07145, 0.4468, 0.07145, 0.4468, 0.3958, 0.4372, 0.3958, 0.4468, 0.3958, 0.4468, 0.07145, 0.459, 0.07145, 0.459, 0.07145, 0.459, 0.3958, 0.4468, 0.3958, 0.459, 0.3958, 0.459, 0.07145, 0.4725, 0.07145, 0.4725, 0.07145, 0.4725, 0.3958, 0.459, 0.3958, 0.4725, 0.3958, 0.4725, 0.07145, 0.486, 0.07145, 0.486, 0.07145, 0.486, 0.3958, 0.4725, 0.3958, 0.1024, 0.4639, 0.08957, 0.6172, 0.07559, 0.6172, 0.07559, 0.6172, 0.08233, 0.4639, 0.1024, 0.4639, 0.1183, 0.4639, 0.1007, 0.6172, 0.08957, 0.6172, 0.08957, 0.6172, 0.1024, 0.4639, 0.1183, 0.4639, 0.1445, 0.4639, 0.1512, 0.6172, 0.1373, 0.6172, 0.1373, 0.6172, 0.1245, 0.4639, 0.1445, 0.4639, 0.1667, 0.4639, 0.1667, 0.6172, 0.1512, 0.6172, 0.1512, 0.6172, 0.1445, 0.4639, 0.1667, 0.4639, 0.1889, 0.4639, 0.1822, 0.6172, 0.1667, 0.6172, 0.1667, 0.6172, 0.1667, 0.4639, 0.1889, 0.4639, 0.209, 0.4639, 0.1962, 0.6172, 0.1822, 0.6172, 0.1822, 0.6172, 0.1889, 0.4639, 0.209, 0.4639, 0.2326, 0.4639, 0.2454, 0.6172, 0.2343, 0.6172, 0.2343, 0.6172, 0.2167, 0.4639, 0.2326, 0.4639, 0.2526, 0.4639, 0.2594, 0.6172, 0.2454, 0.6172, 0.2454, 0.6172, 0.2326, 0.4639, 0.2526, 0.4639, 0.2749, 0.4639, 0.2749, 0.6172, 0.2594, 0.6172, 0.2594, 0.6172, 0.2526, 0.4639, 0.2749, 0.4639, 0.2971, 0.4639, 0.2903, 0.6172, 0.2749, 0.6172, 0.2749, 0.6172, 0.2749, 0.4639, 0.2971, 0.4639, 0.3171, 0.4639, 0.3043, 0.6172, 0.2903, 0.6172, 0.2903, 0.6172, 0.2971, 0.4639, 0.3171, 0.4639, 0.333, 0.4639, 0.3154, 0.6172, 0.3043, 0.6172, 0.3043, 0.6172, 0.3171, 0.4639, 0.333, 0.4639, 0.3591, 0.4639, 0.3658, 0.6172, 0.3518, 0.6172, 0.3518, 0.6172, 0.339, 0.4639, 0.3591, 0.4639, 0.3813, 0.4639, 0.3813, 0.6172, 0.3658, 0.6172, 0.3658, 0.6172, 0.3591, 0.4639, 0.3813, 0.4639, 0.4035, 0.4639, 0.3968, 0.6172, 0.3813, 0.6172, 0.3813, 0.6172, 0.3813, 0.4639, 0.4035, 0.4639, 0.4236, 0.4639, 0.4107, 0.6172, 0.3968, 0.6172, 0.3968, 0.6172, 0.4035, 0.4639, 0.4236, 0.4639, 0.01783, 0.4639, 0.03064, 0.6172, 0.01955, 0.6172, 0.01955, 0.6172, 0.001924, 0.4639, 0.01783, 0.4639, 0.03788, 0.4639, 0.04462, 0.6172, 0.03064, 0.6172, 0.03064, 0.6172, 0.01783, 0.4639, 0.03788, 0.4639, 0.0601, 0.4639, 0.0601, 0.6172, 0.04462, 0.6172, 0.04462, 0.6172, 0.03788, 0.4639, 0.0601, 0.4639, 0.08233, 0.4639, 0.07559, 0.6172, 0.0601, 0.6172, 0.0601, 0.6172, 0.0601, 0.4639, 0.08233, 0.4639, 0.1024, 0.2782, 0.1024, 0.4639, 0.08233, 0.4639, 0.08233, 0.4639, 0.08233, 0.2782, 0.1024, 0.2782, 0.1183, 0.2782, 0.1183, 0.4639, 0.1024, 0.4639, 0.1024, 0.4639, 0.1024, 0.2782, 0.1183, 0.2782, 0.1445, 0.2782, 0.1445, 0.4639, 0.1245, 0.4639, 0.1245, 0.4639, 0.1245, 0.2782, 0.1445, 0.2782, 0.1667, 0.2782, 0.1667, 0.4639, 0.1445, 0.4639, 0.1445, 0.4639, 0.1445, 0.2782, 0.1667, 0.2782, 0.1889, 0.2782, 0.1889, 0.4639, 0.1667, 0.4639, 0.1667, 0.4639, 0.1667, 0.2782, 0.1889, 0.2782, 0.209, 0.2782, 0.209, 0.4639, 0.1889, 0.4639, 0.1889, 0.4639, 0.1889, 0.2782, 0.209, 0.2782, 0.2326, 0.2782, 0.2326, 0.4639, 0.2167, 0.4639, 0.2167, 0.4639, 0.2167, 0.2782, 0.2326, 0.2782, 0.2526, 0.2782, 0.2526, 0.4639, 0.2326, 0.4639, 0.2326, 0.4639, 0.2326, 0.2782, 0.2526, 0.2782, 0.2749, 0.2782, 0.2749, 0.4639, 0.2526, 0.4639, 0.2526, 0.4639, 0.2526, 0.2782, 0.2749, 0.2782, 0.2971, 0.2782, 0.2971, 0.4639, 0.2749, 0.4639, 0.2749, 0.4639, 0.2749, 0.2782, 0.2971, 0.2782, 0.3171, 0.2782, 0.3171, 0.4639, 0.2971, 0.4639, 0.2971, 0.4639, 0.2971, 0.2782, 0.3171, 0.2782, 0.333, 0.2782, 0.333, 0.4639, 0.3171, 0.4639, 0.3171, 0.4639, 0.3171, 0.2782, 0.333, 0.2782, 0.3591, 0.2782, 0.3591, 0.4639, 0.339, 0.4639, 0.339, 0.4639, 0.339, 0.2782, 0.3591, 0.2782, 0.3813, 0.2782, 0.3813, 0.4639, 0.3591, 0.4639, 0.3591, 0.4639, 0.3591, 0.2782, 0.3813, 0.2782, 0.4035, 0.2782, 0.4035, 0.4639, 0.3813, 0.4639, 0.3813, 0.4639, 0.3813, 0.2782, 0.4035, 0.2782, 0.4236, 0.2782, 0.4236, 0.4639, 0.4035, 0.4639, 0.4035, 0.4639, 0.4035, 0.2782, 0.4236, 0.2782, 0.01783, 0.2782, 0.01783, 0.4639, 0.001924, 0.4639, 0.001924, 0.4639, 0.001924, 0.2782, 0.01783, 0.2782, 0.03788, 0.2782, 0.03788, 0.4639, 0.01783, 0.4639, 0.01783, 0.4639, 0.01783, 0.2782, 0.03788, 0.2782, 0.0601, 0.2782, 0.0601, 0.4639, 0.03788, 0.4639, 0.03788, 0.4639, 0.03788, 0.2782, 0.0601, 0.2782, 0.08233, 0.2782, 0.08233, 0.4639, 0.0601, 0.4639, 0.0601, 0.4639, 0.0601, 0.2782, 0.08233, 0.2782, 0.06849, 0.008394, 0.1024, 0.2782, 0.08233, 0.2782, 0.08233, 0.2782, 0.06452, 0.008394, 0.06849, 0.008394, 0.07165, 0.008394, 0.1183, 0.2782, 0.1024, 0.2782, 0.1024, 0.2782, 0.06849, 0.008394, 0.07165, 0.008394, 0.1623, 0.008394, 0.1445, 0.2782, 0.1245, 0.2782, 0.1245, 0.2782, 0.1583, 0.008394, 0.1623, 0.008394, 0.1667, 0.008394, 0.1667, 0.2782, 0.1445, 0.2782, 0.1445, 0.2782, 0.1623, 0.008394, 0.1667, 0.008394, 0.1711, 0.008394, 0.1889, 0.2782, 0.1667, 0.2782, 0.1667, 0.2782, 0.1667, 0.008394, 0.1711, 0.008394, 0.1751, 0.008394, 0.209, 0.2782, 0.1889, 0.2782, 0.1889, 0.2782, 0.1711, 0.008394, 0.1751, 0.008394, 0.2665, 0.008394, 0.2326, 0.2782, 0.2167, 0.2782, 0.2167, 0.2782, 0.2633, 0.008394, 0.2665, 0.008394, 0.2704, 0.008394, 0.2526, 0.2782, 0.2326, 0.2782, 0.2326, 0.2782, 0.2665, 0.008394, 0.2704, 0.008394, 0.2749, 0.008394, 0.2749, 0.2782, 0.2526, 0.2782, 0.2526, 0.2782, 0.2704, 0.008394, 0.2749, 0.008394, 0.2793, 0.008394, 0.2971, 0.2782, 0.2749, 0.2782, 0.2749, 0.2782, 0.2749, 0.008394, 0.2793, 0.008394, 0.2832, 0.008394, 0.3171, 0.2782, 0.2971, 0.2782, 0.2971, 0.2782, 0.2793, 0.008394, 0.2832, 0.008394, 0.2864, 0.008394, 0.333, 0.2782, 0.3171, 0.2782, 0.3171, 0.2782, 0.2832, 0.008394, 0.2864, 0.008394, 0.3769, 0.008394, 0.3591, 0.2782, 0.339, 0.2782, 0.339, 0.2782, 0.3729, 0.008394, 0.3769, 0.008394, 0.3813, 0.008394, 0.3813, 0.2782, 0.3591, 0.2782, 0.3591, 0.2782, 0.3769, 0.008394, 0.3813, 0.008394, 0.3857, 0.008394, 0.4035, 0.2782, 0.3813, 0.2782, 0.3813, 0.2782, 0.3813, 0.008394, 0.3857, 0.008394, 0.3897, 0.008394, 0.4236, 0.2782, 0.4035, 0.2782, 0.4035, 0.2782, 0.3857, 0.008394, 0.3897, 0.008394, 0.05172, 0.008394, 0.01783, 0.2782, 0.001924, 0.2782, 0.001924, 0.2782, 0.04856, 0.008394, 0.05172, 0.008394, 0.0557, 0.008394, 0.03788, 0.2782, 0.01783, 0.2782, 0.01783, 0.2782, 0.05172, 0.008394, 0.0557, 0.008394, 0.0601, 0.008394, 0.0601, 0.2782, 0.03788, 0.2782, 0.03788, 0.2782, 0.0557, 0.008394, 0.0601, 0.008394, 0.06452, 0.008394, 0.08233, 0.2782, 0.0601, 0.2782, 0.0601, 0.2782, 0.0601, 0.008394, 0.06452, 0.008394, 0.06849, 0.001992, 0.06849, 0.008394, 0.06452, 0.008394, 0.06452, 0.008394, 0.06452, 0.001992, 0.06849, 0.001992, 0.07165, 0.001992, 0.07165, 0.008394, 0.06849, 0.008394, 0.06849, 0.008394, 0.06849, 0.001992, 0.07165, 0.001992, 0.1623, 0.001992, 0.1623, 0.008394, 0.1583, 0.008394, 0.1583, 0.008394, 0.1583, 0.001992, 0.1623, 0.001992, 0.1667, 0.001992, 0.1667, 0.008394, 0.1623, 0.008394, 0.1623, 0.008394, 0.1623, 0.001992, 0.1667, 0.001992, 0.1711, 0.001992, 0.1711, 0.008394, 0.1667, 0.008394, 0.1667, 0.008394, 0.1667, 0.001992, 0.1711, 0.001992, 0.1751, 0.001992, 0.1751, 0.008394, 0.1711, 0.008394, 0.1711, 0.008394, 0.1711, 0.001992, 0.1751, 0.001992, 0.2665, 0.001992, 0.2665, 0.008394, 0.2633, 0.008394, 0.2633, 0.008394, 0.2633, 0.001992, 0.2665, 0.001992, 0.2704, 0.001992, 0.2704, 0.008394, 0.2665, 0.008394, 0.2665, 0.008394, 0.2665, 0.001992, 0.2704, 0.001992, 0.2749, 0.001992, 0.2749, 0.008394, 0.2704, 0.008394, 0.2704, 0.008394, 0.2704, 0.001992, 0.2749, 0.001992, 0.2793, 0.001992, 0.2793, 0.008394, 0.2749, 0.008394, 0.2749, 0.008394, 0.2749, 0.001992, 0.2793, 0.001992, 0.2832, 0.001992, 0.2832, 0.008394, 0.2793, 0.008394, 0.2793, 0.008394, 0.2793, 0.001992, 0.2832, 0.001992, 0.2864, 0.001992, 0.2864, 0.008394, 0.2832, 0.008394, 0.2832, 0.008394, 0.2832, 0.001992, 0.2864, 0.001992, 0.3769, 0.001992, 0.3769, 0.008394, 0.3729, 0.008394, 0.3729, 0.008394, 0.3729, 0.001992, 0.3769, 0.001992, 0.3813, 0.001992, 0.3813, 0.008394, 0.3769, 0.008394, 0.3769, 0.008394, 0.3769, 0.001992, 0.3813, 0.001992, 0.3857, 0.001992, 0.3857, 0.008394, 0.3813, 0.008394, 0.3813, 0.008394, 0.3813, 0.001992, 0.3857, 0.001992, 0.3897, 0.001992, 0.3897, 0.008394, 0.3857, 0.008394, 0.3857, 0.008394, 0.3857, 0.001992, 0.3897, 0.001992, 0.05172, 0.001992, 0.05172, 0.008394, 0.04856, 0.008394, 0.04856, 0.008394, 0.04856, 0.001992, 0.05172, 0.001992, 0.0557, 0.001992, 0.0557, 0.008394, 0.05172, 0.008394, 0.05172, 0.008394, 0.05172, 0.001992, 0.0557, 0.001992, 0.0601, 0.001992, 0.0601, 0.008394, 0.0557, 0.008394, 0.0557, 0.008394, 0.0557, 0.001992, 0.0601, 0.001992, 0.06452, 0.001992, 0.06452, 0.008394, 0.0601, 0.008394, 0.0601, 0.008394, 0.0601, 0.001992, 0.06452, 0.001992, 0.4367, 0.9401, 0.4376, 0.9412, 0.4336, 0.9432, 0.4336, 0.9432, 0.4332, 0.9419, 0.4367, 0.9401, 0.4396, 0.9372, 0.4407, 0.9381, 0.4376, 0.9412, 0.4376, 0.9412, 0.4367, 0.9401, 0.4396, 0.9372, 0.4414, 0.9336, 0.4428, 0.9341, 0.4407, 0.9381, 0.4407, 0.9381, 0.4396, 0.9372, 0.4414, 0.9336, 0.442, 0.9297, 0.4435, 0.9297, 0.4428, 0.9341, 0.4428, 0.9341, 0.4414, 0.9336, 0.442, 0.9297, 0.4414, 0.9257, 0.4428, 0.9253, 0.4435, 0.9297, 0.4435, 0.9297, 0.442, 0.9297, 0.4414, 0.9257, 0.4396, 0.9221, 0.4407, 0.9213, 0.4428, 0.9253, 0.4428, 0.9253, 0.4414, 0.9257, 0.4396, 0.9221, 0.4367, 0.9193, 0.4376, 0.9181, 0.4407, 0.9213, 0.4407, 0.9213, 0.4396, 0.9221, 0.4367, 0.9193, 0.4332, 0.9175, 0.4336, 0.9161, 0.4376, 0.9181, 0.4376, 0.9181, 0.4367, 0.9193, 0.4332, 0.9175, 0.4292, 0.9168, 0.4292, 0.9154, 0.4336, 0.9161, 0.4336, 0.9161, 0.4332, 0.9175, 0.4292, 0.9168, 0.4252, 0.9175, 0.4248, 0.9161, 0.4292, 0.9154, 0.4292, 0.9154, 0.4292, 0.9168, 0.4252, 0.9175, 0.4216, 0.9193, 0.4208, 0.9181, 0.4248, 0.9161, 0.4248, 0.9161, 0.4252, 0.9175, 0.4216, 0.9193, 0.4188, 0.9221, 0.4176, 0.9213, 0.4208, 0.9181, 0.4208, 0.9181, 0.4216, 0.9193, 0.4188, 0.9221, 0.417, 0.9257, 0.4156, 0.9253, 0.4176, 0.9213, 0.4176, 0.9213, 0.4188, 0.9221, 0.417, 0.9257, 0.4163, 0.9297, 0.4149, 0.9297, 0.4156, 0.9253, 0.4156, 0.9253, 0.417, 0.9257, 0.4163, 0.9297, 0.417, 0.9336, 0.4156, 0.9341, 0.4149, 0.9297, 0.4149, 0.9297, 0.4163, 0.9297, 0.417, 0.9336, 0.4188, 0.9372, 0.4176, 0.9381, 0.4156, 0.9341, 0.4156, 0.9341, 0.417, 0.9336, 0.4188, 0.9372, 0.4216, 0.9401, 0.4208, 0.9412, 0.4176, 0.9381, 0.4176, 0.9381, 0.4188, 0.9372, 0.4216, 0.9401, 0.4252, 0.9419, 0.4248, 0.9432, 0.4208, 0.9412, 0.4208, 0.9412, 0.4216, 0.9401, 0.4252, 0.9419, 0.4292, 0.9425, 0.4292, 0.9439, 0.4248, 0.9432, 0.4248, 0.9432, 0.4252, 0.9419, 0.4292, 0.9425, 0.4332, 0.9419, 0.4336, 0.9432, 0.4292, 0.9439, 0.4292, 0.9439, 0.4292, 0.9425, 0.4332, 0.9419, 0.17, 0.929, 0.168, 0.929, 0.168, 0.9254, 0.168, 0.9254, 0.17, 0.9254, 0.17, 0.929, 0.17, 0.9318, 0.168, 0.9318, 0.168, 0.929, 0.168, 0.929, 0.17, 0.929, 0.17, 0.9318, 0.3881, 0.9514, 0.3861, 0.9514, 0.3861, 0.9478, 0.3861, 0.9478, 0.3881, 0.9478, 0.3881, 0.9514, 0.3881, 0.9553, 0.3861, 0.9553, 0.3861, 0.9514, 0.3861, 0.9514, 0.3881, 0.9514, 0.3881, 0.9553, 0.3881, 0.9593, 0.3861, 0.9593, 0.3861, 0.9553, 0.3861, 0.9553, 0.3881, 0.9553, 0.3881, 0.9593, 0.3881, 0.9629, 0.3861, 0.9629, 0.3861, 0.9593, 0.3861, 0.9593, 0.3881, 0.9593, 0.3881, 0.9629, 0.1621, 0.9139, 0.16, 0.9139, 0.16, 0.911, 0.16, 0.911, 0.1621, 0.911, 0.1621, 0.9139, 0.1621, 0.9174, 0.16, 0.9174, 0.16, 0.9139, 0.16, 0.9139, 0.1621, 0.9139, 0.1621, 0.9174, 0.1621, 0.9214, 0.16, 0.9214, 0.16, 0.9174, 0.16, 0.9174, 0.1621, 0.9174, 0.1621, 0.9214, 0.1621, 0.9254, 0.16, 0.9254, 0.16, 0.9214, 0.16, 0.9214, 0.1621, 0.9214, 0.1621, 0.9254, 0.1621, 0.929, 0.16, 0.929, 0.16, 0.9254, 0.16, 0.9254, 0.1621, 0.9254, 0.1621, 0.929, 0.1621, 0.9318, 0.16, 0.9318, 0.16, 0.929, 0.16, 0.929, 0.1621, 0.929, 0.1621, 0.9318, 0.3975, 0.9514, 0.3955, 0.9514, 0.3955, 0.9478, 0.3955, 0.9478, 0.3975, 0.9478, 0.3975, 0.9514, 0.3975, 0.9553, 0.3955, 0.9553, 0.3955, 0.9514, 0.3955, 0.9514, 0.3975, 0.9514, 0.3975, 0.9553, 0.3975, 0.9593, 0.3955, 0.9593, 0.3955, 0.9553, 0.3955, 0.9553, 0.3975, 0.9553, 0.3975, 0.9593, 0.3975, 0.9629, 0.3955, 0.9629, 0.3955, 0.9593, 0.3955, 0.9593, 0.3975, 0.9593, 0.3975, 0.9629, 0.17, 0.9139, 0.168, 0.9139, 0.168, 0.911, 0.168, 0.911, 0.17, 0.911, 0.17, 0.9139, 0.17, 0.9174, 0.168, 0.9174, 0.168, 0.9139, 0.168, 0.9139, 0.17, 0.9139, 0.17, 0.9174, 0.17, 0.9214, 0.168, 0.9214, 0.168, 0.9174, 0.168, 0.9174, 0.17, 0.9174, 0.17, 0.9214, 0.17, 0.9254, 0.168, 0.9254, 0.168, 0.9214, 0.168, 0.9214, 0.17, 0.9214, 0.17, 0.9254, 0.4063, 0.938, 0.4051, 0.9372, 0.4069, 0.9336, 0.4069, 0.9336, 0.4083, 0.9341, 0.4063, 0.938, 0.4031, 0.9412, 0.4023, 0.9401, 0.4051, 0.9372, 0.4051, 0.9372, 0.4063, 0.938, 0.4031, 0.9412, 0.3991, 0.9432, 0.3987, 0.9419, 0.4023, 0.9401, 0.4023, 0.9401, 0.4031, 0.9412, 0.3991, 0.9432, 0.3947, 0.9439, 0.3947, 0.9425, 0.3987, 0.9419, 0.3987, 0.9419, 0.3991, 0.9432, 0.3947, 0.9439, 0.3903, 0.9432, 0.3908, 0.9419, 0.3947, 0.9425, 0.3947, 0.9425, 0.3947, 0.9439, 0.3903, 0.9432, 0.3864, 0.9412, 0.3872, 0.9401, 0.3908, 0.9419, 0.3908, 0.9419, 0.3903, 0.9432, 0.3864, 0.9412, 0.3832, 0.938, 0.3843, 0.9372, 0.3872, 0.9401, 0.3872, 0.9401, 0.3864, 0.9412, 0.3832, 0.938, 0.3812, 0.9341, 0.3825, 0.9336, 0.3843, 0.9372, 0.3843, 0.9372, 0.3832, 0.938, 0.3812, 0.9341, 0.3805, 0.9297, 0.3819, 0.9297, 0.3825, 0.9336, 0.3825, 0.9336, 0.3812, 0.9341, 0.3805, 0.9297, 0.3812, 0.9253, 0.3825, 0.9257, 0.3819, 0.9297, 0.3819, 0.9297, 0.3805, 0.9297, 0.3812, 0.9253, 0.3832, 0.9213, 0.3843, 0.9221, 0.3825, 0.9257, 0.3825, 0.9257, 0.3812, 0.9253, 0.3832, 0.9213, 0.3864, 0.9181, 0.3872, 0.9193, 0.3843, 0.9221, 0.3843, 0.9221, 0.3832, 0.9213, 0.3864, 0.9181, 0.3903, 0.9161, 0.3908, 0.9174, 0.3872, 0.9193, 0.3872, 0.9193, 0.3864, 0.9181, 0.3903, 0.9161, 0.3947, 0.9154, 0.3947, 0.9168, 0.3908, 0.9174, 0.3908, 0.9174, 0.3903, 0.9161, 0.3947, 0.9154, 0.3991, 0.9161, 0.3987, 0.9174, 0.3947, 0.9168, 0.3947, 0.9168, 0.3947, 0.9154, 0.3991, 0.9161, 0.4031, 0.9181, 0.4023, 0.9193, 0.3987, 0.9174, 0.3987, 0.9174, 0.3991, 0.9161, 0.4031, 0.9181, 0.4063, 0.9213, 0.4051, 0.9221, 0.4023, 0.9193, 0.4023, 0.9193, 0.4031, 0.9181, 0.4063, 0.9213, 0.4083, 0.9253, 0.4069, 0.9257, 0.4051, 0.9221, 0.4051, 0.9221, 0.4063, 0.9213, 0.4083, 0.9253, 0.409, 0.9297, 0.4076, 0.9297, 0.4069, 0.9257, 0.4069, 0.9257, 0.4083, 0.9253, 0.409, 0.9297, 0.4083, 0.9341, 0.4069, 0.9336, 0.4076, 0.9297, 0.4076, 0.9297, 0.409, 0.9297, 0.4083, 0.9341, 0.2036, 0.9309, 0.2008, 0.9309, 0.2008, 0.927, 0.2008, 0.927, 0.2036, 0.927, 0.2036, 0.9309, 0.2036, 0.9341, 0.2008, 0.9341, 0.2008, 0.9309, 0.2008, 0.9309, 0.2036, 0.9309, 0.2036, 0.9341, 0.02759, 0.9385, 0.0247, 0.9385, 0.0247, 0.9345, 0.0247, 0.9345, 0.02759, 0.9345, 0.02759, 0.9385, 0.02759, 0.9429, 0.0247, 0.9429, 0.0247, 0.9385, 0.0247, 0.9385, 0.02759, 0.9385, 0.02759, 0.9429, 0.02759, 0.9473, 0.0247, 0.9473, 0.0247, 0.9429, 0.0247, 0.9429, 0.02759, 0.9429, 0.02759, 0.9473, 0.02759, 0.9513, 0.0247, 0.9513, 0.0247, 0.9473, 0.0247, 0.9473, 0.02759, 0.9473, 0.02759, 0.9513, 0.1948, 0.9142, 0.1919, 0.9142, 0.1919, 0.911, 0.1919, 0.911, 0.1948, 0.911, 0.1948, 0.9142, 0.1948, 0.9181, 0.1919, 0.9181, 0.1919, 0.9142, 0.1919, 0.9142, 0.1948, 0.9142, 0.1948, 0.9181, 0.1948, 0.9226, 0.1919, 0.9226, 0.1919, 0.9181, 0.1919, 0.9181, 0.1948, 0.9181, 0.1948, 0.9226, 0.1948, 0.927, 0.1919, 0.927, 0.1919, 0.9226, 0.1919, 0.9226, 0.1948, 0.9226, 0.1948, 0.927, 0.1948, 0.9309, 0.1919, 0.9309, 0.1919, 0.927, 0.1919, 0.927, 0.1948, 0.927, 0.1948, 0.9309, 0.1948, 0.9341, 0.1919, 0.9341, 0.1919, 0.9309, 0.1919, 0.9309, 0.1948, 0.9309, 0.1948, 0.9341, 0.037, 0.9385, 0.03411, 0.9385, 0.03411, 0.9345, 0.03411, 0.9345, 0.037, 0.9345, 0.037, 0.9385, 0.037, 0.9429, 0.03411, 0.9429, 0.03411, 0.9385, 0.03411, 0.9385, 0.037, 0.9385, 0.037, 0.9429, 0.037, 0.9473, 0.03411, 0.9473, 0.03411, 0.9429, 0.03411, 0.9429, 0.037, 0.9429, 0.037, 0.9473, 0.037, 0.9513, 0.03411, 0.9513, 0.03411, 0.9473, 0.03411, 0.9473, 0.037, 0.9473, 0.037, 0.9513, 0.2036, 0.9142, 0.2008, 0.9142, 0.2008, 0.911, 0.2008, 0.911, 0.2036, 0.911, 0.2036, 0.9142, 0.2036, 0.9181, 0.2008, 0.9181, 0.2008, 0.9142, 0.2008, 0.9142, 0.2036, 0.9142, 0.2036, 0.9181, 0.2036, 0.9226, 0.2008, 0.9226, 0.2008, 0.9181, 0.2008, 0.9181, 0.2036, 0.9181, 0.2036, 0.9226, 0.2036, 0.927, 0.2008, 0.927, 0.2008, 0.9226, 0.2008, 0.9226, 0.2036, 0.9226, 0.2036, 0.927, 0.3678, 0.9401, 0.3687, 0.9412, 0.3647, 0.9432, 0.3647, 0.9432, 0.3643, 0.9419, 0.3678, 0.9401, 0.3707, 0.9372, 0.3718, 0.938, 0.3687, 0.9412, 0.3687, 0.9412, 0.3678, 0.9401, 0.3707, 0.9372, 0.3725, 0.9336, 0.3738, 0.9341, 0.3718, 0.938, 0.3718, 0.938, 0.3707, 0.9372, 0.3725, 0.9336, 0.3731, 0.9297, 0.3745, 0.9297, 0.3738, 0.9341, 0.3738, 0.9341, 0.3725, 0.9336, 0.3731, 0.9297, 0.3725, 0.9257, 0.3738, 0.9253, 0.3745, 0.9297, 0.3745, 0.9297, 0.3731, 0.9297, 0.3725, 0.9257, 0.3707, 0.9221, 0.3718, 0.9213, 0.3738, 0.9253, 0.3738, 0.9253, 0.3725, 0.9257, 0.3707, 0.9221, 0.3678, 0.9193, 0.3687, 0.9181, 0.3718, 0.9213, 0.3718, 0.9213, 0.3707, 0.9221, 0.3678, 0.9193, 0.3643, 0.9174, 0.3647, 0.9161, 0.3687, 0.9181, 0.3687, 0.9181, 0.3678, 0.9193, 0.3643, 0.9174, 0.3603, 0.9168, 0.3603, 0.9154, 0.3647, 0.9161, 0.3647, 0.9161, 0.3643, 0.9174, 0.3603, 0.9168, 0.3563, 0.9174, 0.3559, 0.9161, 0.3603, 0.9154, 0.3603, 0.9154, 0.3603, 0.9168, 0.3563, 0.9174, 0.3527, 0.9193, 0.3519, 0.9181, 0.3559, 0.9161, 0.3559, 0.9161, 0.3563, 0.9174, 0.3527, 0.9193, 0.3499, 0.9221, 0.3487, 0.9213, 0.3519, 0.9181, 0.3519, 0.9181, 0.3527, 0.9193, 0.3499, 0.9221, 0.3481, 0.9257, 0.3467, 0.9253, 0.3487, 0.9213, 0.3487, 0.9213, 0.3499, 0.9221, 0.3481, 0.9257, 0.3474, 0.9297, 0.346, 0.9297, 0.3467, 0.9253, 0.3467, 0.9253, 0.3481, 0.9257, 0.3474, 0.9297, 0.3481, 0.9336, 0.3467, 0.9341, 0.346, 0.9297, 0.346, 0.9297, 0.3474, 0.9297, 0.3481, 0.9336, 0.3499, 0.9372, 0.3487, 0.938, 0.3467, 0.9341, 0.3467, 0.9341, 0.3481, 0.9336, 0.3499, 0.9372, 0.3527, 0.9401, 0.3519, 0.9412, 0.3487, 0.938, 0.3487, 0.938, 0.3499, 0.9372, 0.3527, 0.9401, 0.3563, 0.9419, 0.3559, 0.9432, 0.3519, 0.9412, 0.3519, 0.9412, 0.3527, 0.9401, 0.3563, 0.9419, 0.3603, 0.9425, 0.3603, 0.9439, 0.3559, 0.9432, 0.3559, 0.9432, 0.3563, 0.9419, 0.3603, 0.9425, 0.3643, 0.9419, 0.3647, 0.9432, 0.3603, 0.9439, 0.3603, 0.9439, 0.3603, 0.9425, 0.3643, 0.9419, 0.186, 0.929, 0.184, 0.929, 0.184, 0.9254, 0.184, 0.9254, 0.186, 0.9254, 0.186, 0.929, 0.186, 0.9318, 0.184, 0.9318, 0.184, 0.929, 0.184, 0.929, 0.186, 0.929, 0.186, 0.9318, 0.3693, 0.9514, 0.3672, 0.9514, 0.3672, 0.9478, 0.3672, 0.9478, 0.3693, 0.9478, 0.3693, 0.9514, 0.3693, 0.9553, 0.3672, 0.9553, 0.3672, 0.9514, 0.3672, 0.9514, 0.3693, 0.9514, 0.3693, 0.9553, 0.3693, 0.9593, 0.3672, 0.9593, 0.3672, 0.9553, 0.3672, 0.9553, 0.3693, 0.9553, 0.3693, 0.9593, 0.3693, 0.9629, 0.3672, 0.9629, 0.3672, 0.9593, 0.3672, 0.9593, 0.3693, 0.9593, 0.3693, 0.9629, 0.178, 0.9139, 0.176, 0.9139, 0.176, 0.911, 0.176, 0.911, 0.178, 0.911, 0.178, 0.9139, 0.178, 0.9174, 0.176, 0.9174, 0.176, 0.9139, 0.176, 0.9139, 0.178, 0.9139, 0.178, 0.9174, 0.178, 0.9214, 0.176, 0.9214, 0.176, 0.9174, 0.176, 0.9174, 0.178, 0.9174, 0.178, 0.9214, 0.178, 0.9254, 0.176, 0.9254, 0.176, 0.9214, 0.176, 0.9214, 0.178, 0.9214, 0.178, 0.9254, 0.178, 0.929, 0.176, 0.929, 0.176, 0.9254, 0.176, 0.9254, 0.178, 0.9254, 0.178, 0.929, 0.178, 0.9318, 0.176, 0.9318, 0.176, 0.929, 0.176, 0.929, 0.178, 0.929, 0.178, 0.9318, 0.3787, 0.9514, 0.3767, 0.9514, 0.3767, 0.9478, 0.3767, 0.9478, 0.3787, 0.9478, 0.3787, 0.9514, 0.3787, 0.9553, 0.3767, 0.9553, 0.3767, 0.9514, 0.3767, 0.9514, 0.3787, 0.9514, 0.3787, 0.9553, 0.3787, 0.9593, 0.3767, 0.9593, 0.3767, 0.9553, 0.3767, 0.9553, 0.3787, 0.9553, 0.3787, 0.9593, 0.3787, 0.9629, 0.3767, 0.9629, 0.3767, 0.9593, 0.3767, 0.9593, 0.3787, 0.9593, 0.3787, 0.9629, 0.186, 0.9139, 0.184, 0.9139, 0.184, 0.911, 0.184, 0.911, 0.186, 0.911, 0.186, 0.9139, 0.186, 0.9174, 0.184, 0.9174, 0.184, 0.9139, 0.184, 0.9139, 0.186, 0.9139, 0.186, 0.9174, 0.186, 0.9214, 0.184, 0.9214, 0.184, 0.9174, 0.184, 0.9174, 0.186, 0.9174, 0.186, 0.9214, 0.186, 0.9254, 0.184, 0.9254, 0.184, 0.9214, 0.184, 0.9214, 0.186, 0.9214, 0.186, 0.9254, 0.3374, 0.9378, 0.3364, 0.937, 0.3382, 0.9334, 0.3382, 0.9334, 0.3394, 0.9338, 0.3374, 0.9378, 0.3343, 0.9409, 0.3336, 0.9399, 0.3364, 0.937, 0.3364, 0.937, 0.3374, 0.9378, 0.3343, 0.9409, 0.3304, 0.9429, 0.33, 0.9417, 0.3336, 0.9399, 0.3336, 0.9399, 0.3343, 0.9409, 0.3304, 0.9429, 0.326, 0.9436, 0.326, 0.9423, 0.33, 0.9417, 0.33, 0.9417, 0.3304, 0.9429, 0.326, 0.9436, 0.3217, 0.9429, 0.322, 0.9417, 0.326, 0.9423, 0.326, 0.9423, 0.326, 0.9436, 0.3217, 0.9429, 0.3177, 0.9409, 0.3185, 0.9399, 0.322, 0.9417, 0.322, 0.9417, 0.3217, 0.9429, 0.3177, 0.9409, 0.3146, 0.9378, 0.3156, 0.937, 0.3185, 0.9399, 0.3185, 0.9399, 0.3177, 0.9409, 0.3146, 0.9378, 0.3126, 0.9338, 0.3138, 0.9334, 0.3156, 0.937, 0.3156, 0.937, 0.3146, 0.9378, 0.3126, 0.9338, 0.3119, 0.9295, 0.3132, 0.9295, 0.3138, 0.9334, 0.3138, 0.9334, 0.3126, 0.9338, 0.3119, 0.9295, 0.3126, 0.9251, 0.3138, 0.9255, 0.3132, 0.9295, 0.3132, 0.9295, 0.3119, 0.9295, 0.3126, 0.9251, 0.3146, 0.9212, 0.3156, 0.9219, 0.3138, 0.9255, 0.3138, 0.9255, 0.3126, 0.9251, 0.3146, 0.9212, 0.3177, 0.9181, 0.3185, 0.9191, 0.3156, 0.9219, 0.3156, 0.9219, 0.3146, 0.9212, 0.3177, 0.9181, 0.3217, 0.9161, 0.322, 0.9172, 0.3185, 0.9191, 0.3185, 0.9191, 0.3177, 0.9181, 0.3217, 0.9161, 0.326, 0.9154, 0.326, 0.9166, 0.322, 0.9172, 0.322, 0.9172, 0.3217, 0.9161, 0.326, 0.9154, 0.3304, 0.9161, 0.33, 0.9172, 0.326, 0.9166, 0.326, 0.9166, 0.326, 0.9154, 0.3304, 0.9161, 0.3343, 0.9181, 0.3336, 0.9191, 0.33, 0.9172, 0.33, 0.9172, 0.3304, 0.9161, 0.3343, 0.9181, 0.3374, 0.9212, 0.3364, 0.9219, 0.3336, 0.9191, 0.3336, 0.9191, 0.3343, 0.9181, 0.3374, 0.9212, 0.3394, 0.9251, 0.3382, 0.9255, 0.3364, 0.9219, 0.3364, 0.9219, 0.3374, 0.9212, 0.3394, 0.9251, 0.3401, 0.9295, 0.3389, 0.9295, 0.3382, 0.9255, 0.3382, 0.9255, 0.3394, 0.9251, 0.3401, 0.9295, 0.3394, 0.9338, 0.3382, 0.9334, 0.3389, 0.9295, 0.3389, 0.9295, 0.3401, 0.9295, 0.3394, 0.9338, 0.3015, 0.9351, 0.3029, 0.9386, 0.299, 0.9386, 0.299, 0.9386, 0.2982, 0.9351, 0.3015, 0.9351, 0.3041, 0.9351, 0.306, 0.9386, 0.3029, 0.9386, 0.3029, 0.9386, 0.3015, 0.9351, 0.3041, 0.9351, 0.2654, 0.9351, 0.2647, 0.9386, 0.2608, 0.9386, 0.2608, 0.9386, 0.2622, 0.9351, 0.2654, 0.9351, 0.269, 0.9351, 0.269, 0.9386, 0.2647, 0.9386, 0.2647, 0.9386, 0.2654, 0.9351, 0.269, 0.9351, 0.2726, 0.9351, 0.2734, 0.9386, 0.269, 0.9386, 0.269, 0.9386, 0.269, 0.9351, 0.2726, 0.9351, 0.2759, 0.9351, 0.2773, 0.9386, 0.2734, 0.9386, 0.2734, 0.9386, 0.2726, 0.9351, 0.2759, 0.9351, 0.2366, 0.9351, 0.2352, 0.9386, 0.232, 0.9386, 0.232, 0.9386, 0.234, 0.9351, 0.2366, 0.9351, 0.2398, 0.9351, 0.2391, 0.9386, 0.2352, 0.9386, 0.2352, 0.9386, 0.2366, 0.9351, 0.2398, 0.9351, 0.2434, 0.9351, 0.2434, 0.9386, 0.2391, 0.9386, 0.2391, 0.9386, 0.2398, 0.9351, 0.2434, 0.9351, 0.247, 0.9351, 0.2478, 0.9386, 0.2434, 0.9386, 0.2434, 0.9386, 0.2434, 0.9351, 0.247, 0.9351, 0.2503, 0.9351, 0.2517, 0.9386, 0.2478, 0.9386, 0.2478, 0.9386, 0.247, 0.9351, 0.2503, 0.9351, 0.2529, 0.9351, 0.2548, 0.9386, 0.2517, 0.9386, 0.2517, 0.9386, 0.2503, 0.9351, 0.2529, 0.9351, 0.2142, 0.9307, 0.2135, 0.9342, 0.2096, 0.9342, 0.2096, 0.9342, 0.211, 0.9307, 0.2142, 0.9307, 0.2178, 0.9307, 0.2178, 0.9342, 0.2135, 0.9342, 0.2135, 0.9342, 0.2142, 0.9307, 0.2178, 0.9307, 0.2215, 0.9307, 0.2222, 0.9342, 0.2178, 0.9342, 0.2178, 0.9342, 0.2178, 0.9307, 0.2215, 0.9307, 0.2247, 0.9307, 0.2261, 0.9342, 0.2222, 0.9342, 0.2222, 0.9342, 0.2215, 0.9307, 0.2247, 0.9307, 0.2878, 0.9351, 0.2863, 0.9386, 0.2832, 0.9386, 0.2832, 0.9386, 0.2852, 0.9351, 0.2878, 0.9351, 0.291, 0.9351, 0.2903, 0.9386, 0.2863, 0.9386, 0.2863, 0.9386, 0.2878, 0.9351, 0.291, 0.9351, 0.2946, 0.9351, 0.2946, 0.9386, 0.2903, 0.9386, 0.2903, 0.9386, 0.291, 0.9351, 0.2946, 0.9351, 0.2982, 0.9351, 0.299, 0.9386, 0.2946, 0.9386, 0.2946, 0.9386, 0.2946, 0.9351, 0.2982, 0.9351, 0.2992, 0.9154, 0.3015, 0.9351, 0.2982, 0.9351, 0.2982, 0.9351, 0.297, 0.9154, 0.2992, 0.9154, 0.3009, 0.9154, 0.3041, 0.9351, 0.3015, 0.9351, 0.3015, 0.9351, 0.2992, 0.9154, 0.3009, 0.9154, 0.2666, 0.9154, 0.2654, 0.9351, 0.2622, 0.9351, 0.2622, 0.9351, 0.2645, 0.9154, 0.2666, 0.9154, 0.269, 0.9154, 0.269, 0.9351, 0.2654, 0.9351, 0.2654, 0.9351, 0.2666, 0.9154, 0.269, 0.9154, 0.2714, 0.9154, 0.2726, 0.9351, 0.269, 0.9351, 0.269, 0.9351, 0.269, 0.9154, 0.2714, 0.9154, 0.2736, 0.9154, 0.2759, 0.9351, 0.2726, 0.9351, 0.2726, 0.9351, 0.2714, 0.9154, 0.2736, 0.9154, 0.2389, 0.9154, 0.2366, 0.9351, 0.234, 0.9351, 0.234, 0.9351, 0.2372, 0.9154, 0.2389, 0.9154, 0.241, 0.9154, 0.2398, 0.9351, 0.2366, 0.9351, 0.2366, 0.9351, 0.2389, 0.9154, 0.241, 0.9154, 0.2434, 0.9154, 0.2434, 0.9351, 0.2398, 0.9351, 0.2398, 0.9351, 0.241, 0.9154, 0.2434, 0.9154, 0.2458, 0.9154, 0.247, 0.9351, 0.2434, 0.9351, 0.2434, 0.9351, 0.2434, 0.9154, 0.2458, 0.9154, 0.248, 0.9154, 0.2503, 0.9351, 0.247, 0.9351, 0.247, 0.9351, 0.2458, 0.9154, 0.248, 0.9154, 0.2497, 0.9154, 0.2529, 0.9351, 0.2503, 0.9351, 0.2503, 0.9351, 0.248, 0.9154, 0.2497, 0.9154, 0.2155, 0.911, 0.2142, 0.9307, 0.211, 0.9307, 0.211, 0.9307, 0.2133, 0.911, 0.2155, 0.911, 0.2178, 0.911, 0.2178, 0.9307, 0.2142, 0.9307, 0.2142, 0.9307, 0.2155, 0.911, 0.2178, 0.911, 0.2202, 0.911, 0.2215, 0.9307, 0.2178, 0.9307, 0.2178, 0.9307, 0.2178, 0.911, 0.2202, 0.911, 0.2224, 0.911, 0.2247, 0.9307, 0.2215, 0.9307, 0.2215, 0.9307, 0.2202, 0.911, 0.2224, 0.911, 0.2901, 0.9154, 0.2878, 0.9351, 0.2852, 0.9351, 0.2852, 0.9351, 0.2884, 0.9154, 0.2901, 0.9154, 0.2922, 0.9154, 0.291, 0.9351, 0.2878, 0.9351, 0.2878, 0.9351, 0.2901, 0.9154, 0.2922, 0.9154, 0.2946, 0.9154, 0.2946, 0.9351, 0.291, 0.9351, 0.291, 0.9351, 0.2922, 0.9154, 0.2946, 0.9154, 0.297, 0.9154, 0.2982, 0.9351, 0.2946, 0.9351, 0.2946, 0.9351, 0.2946, 0.9154, 0.297, 0.9154, 0.4819, 0.4246, 0.486, 0.3958, 0.4982, 0.3958, 0.4982, 0.3958, 0.4903, 0.4246, 0.4819, 0.4246, 0.4903, 0.4246, 0.4982, 0.3958, 0.5079, 0.3958, 0.5079, 0.3958, 0.4971, 0.4246, 0.4903, 0.4246, 0.5338, 0.4246, 0.5259, 0.3958, 0.5381, 0.3958, 0.5381, 0.3958, 0.5422, 0.4246, 0.5338, 0.4246, 0.5422, 0.4246, 0.5381, 0.3958, 0.5516, 0.3958, 0.5516, 0.3958, 0.5516, 0.4246, 0.5422, 0.4246, 0.5516, 0.4246, 0.5516, 0.3958, 0.5651, 0.3958, 0.5651, 0.3958, 0.5609, 0.4246, 0.5516, 0.4246, 0.5609, 0.4246, 0.5651, 0.3958, 0.5773, 0.3958, 0.5773, 0.3958, 0.5694, 0.4246, 0.5609, 0.4246, 0.6061, 0.4246, 0.5953, 0.3958, 0.6049, 0.3958, 0.6049, 0.3958, 0.6128, 0.4246, 0.6061, 0.4246, 0.6128, 0.4246, 0.6049, 0.3958, 0.6171, 0.3958, 0.6171, 0.3958, 0.6213, 0.4246, 0.6128, 0.4246, 0.6213, 0.4246, 0.6171, 0.3958, 0.6306, 0.3958, 0.6306, 0.3958, 0.6306, 0.4246, 0.6213, 0.4246, 0.6306, 0.4246, 0.6306, 0.3958, 0.6441, 0.3958, 0.6441, 0.3958, 0.64, 0.4246, 0.6306, 0.4246, 0.64, 0.4246, 0.6441, 0.3958, 0.6563, 0.3958, 0.6563, 0.3958, 0.6484, 0.4246, 0.64, 0.4246, 0.6484, 0.4246, 0.6563, 0.3958, 0.666, 0.3958, 0.666, 0.3958, 0.6552, 0.4246, 0.6484, 0.4246, 0.6919, 0.4246, 0.684, 0.3958, 0.6962, 0.3958, 0.6962, 0.3958, 0.7003, 0.4246, 0.6919, 0.4246, 0.7003, 0.4246, 0.6962, 0.3958, 0.7097, 0.3958, 0.7097, 0.3958, 0.7097, 0.4246, 0.7003, 0.4246, 0.7097, 0.4246, 0.7097, 0.3958, 0.7232, 0.3958, 0.7232, 0.3958, 0.719, 0.4246, 0.7097, 0.4246, 0.719, 0.4246, 0.7232, 0.3958, 0.7354, 0.3958, 0.7354, 0.3958, 0.7275, 0.4246, 0.719, 0.4246, 0.448, 0.4246, 0.4372, 0.3958, 0.4468, 0.3958, 0.4468, 0.3958, 0.4547, 0.4246, 0.448, 0.4246, 0.4547, 0.4246, 0.4468, 0.3958, 0.459, 0.3958, 0.459, 0.3958, 0.4632, 0.4246, 0.4547, 0.4246, 0.4632, 0.4246, 0.459, 0.3958, 0.4725, 0.3958, 0.4725, 0.3958, 0.4725, 0.4246, 0.4632, 0.4246, 0.4725, 0.4246, 0.4725, 0.3958, 0.486, 0.3958, 0.486, 0.3958, 0.4819, 0.4246, 0.4725, 0.4246, 0.4632, 0.4246, 0.5516, 0.4246, 0.4547, 0.4246, 0.4819, 0.4246, 0.5516, 0.4246, 0.4725, 0.4246, 0.5516, 0.4246, 0.5516, 0.4246, 0.5609, 0.4246, 0.64, 0.4246, 0.5516, 0.4246, 0.6306, 0.4246, 0.5516, 0.4246, 0.5422, 0.4246, 0.5516, 0.4246, 0.5516, 0.4246, 0.5338, 0.4246, 0.5422, 0.4246, 0.5516, 0.4246, 0.4903, 0.4246, 0.5338, 0.4246, 0.4819, 0.4246, 0.4903, 0.4246, 0.5516, 0.4246, 0.5516, 0.4246, 0.6213, 0.4246, 0.6306, 0.4246, 0.719, 0.4246, 0.5516, 0.4246, 0.7097, 0.4246, 0.4725, 0.4246, 0.5516, 0.4246, 0.4632, 0.4246, 0.5516, 0.4246, 0.6061, 0.4246, 0.6128, 0.4246, 0.5516, 0.4246, 0.6128, 0.4246, 0.6213, 0.4246, 0.448, 0.4246, 0.5516, 0.4246, 0.719, 0.4246, 0.4547, 0.4246, 0.5516, 0.4246, 0.448, 0.4246, 0.5516, 0.4246, 0.5609, 0.4246, 0.6061, 0.4246, 0.6919, 0.4246, 0.5516, 0.4246, 0.6484, 0.4246, 0.6484, 0.4246, 0.5516, 0.4246, 0.64, 0.4246, 0.7003, 0.4246, 0.5516, 0.4246, 0.6919, 0.4246, 0.7097, 0.4246, 0.5516, 0.4246, 0.7003, 0.4246])
me_meshid0_name.materials.append(mat_rocket)
me_meshid0_name.use_remesh_fix_poles = True
me_meshid0_name.use_remesh_preserve_attributes = False
me_meshid0_name.update()

# ---- objects
ob_rocket = bpy.data.objects.new('Rocket', me_meshid0_name)

# ---- transforms, parenting, visibility, modifiers, constraints
ob_rocket.location = (0.0, 0.0, 0.0)

# ---- collection membership
col_collection.objects.link(ob_rocket)

# ---- scene / render settings (as saved in the file)
scene.frame_start = 1; scene.frame_end = 250; scene.frame_set(1)
scene.render.engine = 'BLENDER_EEVEE_NEXT'
scene.cycles.sampling_pattern = 'TABULATED_SOBOL'
scene.cycles.use_light_tree = False
scene.view_settings.view_transform = 'Filmic'
bpy.context.view_layer.update()

# ---- added for rendering (the .blend has no active camera and no usable light): camera, sun
cam_auto = bpy.data.cameras.new('AutoCamera')
cam_auto.lens = 50.0
cam_auto.sensor_width = 36.0
cam_auto.clip_end = 1000.0
ob_auto_camera = bpy.data.objects.new('AutoCamera', cam_auto)
scene.collection.objects.link(ob_auto_camera)
ob_auto_camera.location = (6.00058, -7.20069, 4.53253)
ob_auto_camera.rotation_euler = (1.09748, -7.21219e-08, 0.694738)
scene.camera = ob_auto_camera
light_auto_sun = bpy.data.lights.new('AutoSun', 'SUN')
light_auto_sun.energy = 3.0
light_auto_sun.angle = 0.0523599
ob_auto_sun = bpy.data.objects.new('AutoSun', light_auto_sun)
scene.collection.objects.link(ob_auto_sun)
ob_auto_sun.rotation_euler = (0.872665, 0.174533, 0.523599)
bpy.context.view_layer.update()
